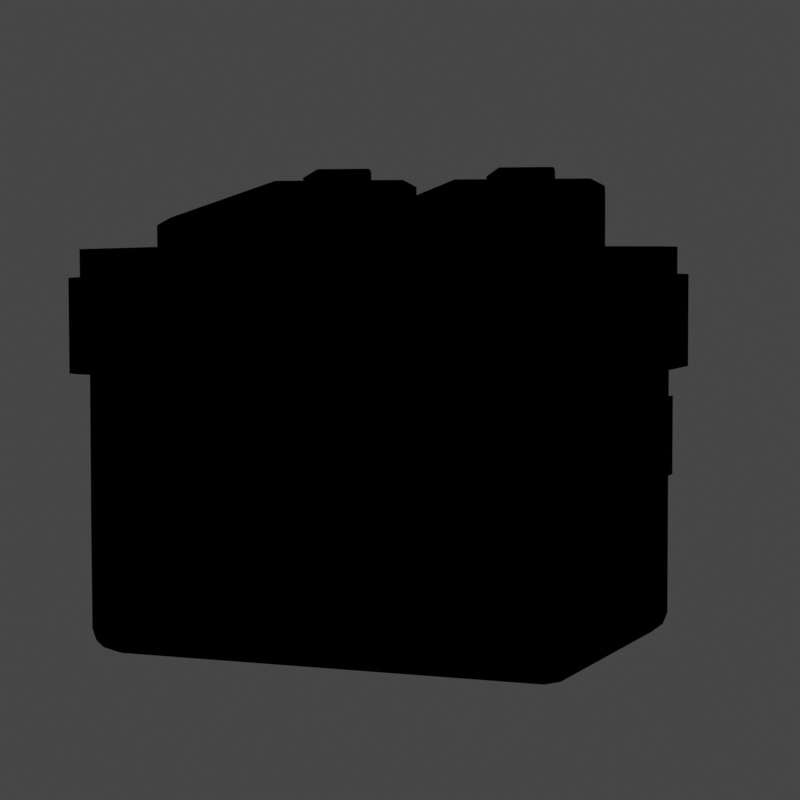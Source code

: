 # Source: satchel.blend  (saved by Blender 2.83.19; exported with 4.5.12 LTS)
import bpy
from mathutils import Matrix  # noqa: F401  (used for matrix-valued properties, if any)

bpy.ops.wm.read_factory_settings(use_empty=True)
scene = bpy.context.scene
scene.name = 'Scene'

# ---- collections
col_collection = bpy.data.collections.new('Collection'); scene.collection.children.link(col_collection)

# ---- images (referenced by path relative to the original .blend; pixels are not part of the script)
import os
ASSET_DIR = os.environ.get("B2B_ASSET_DIR", "")  # directory of the original .blend (textures are referenced by path, not embedded)
HERE = os.path.dirname(os.path.abspath(__file__))  # packed textures are extracted next to this script under _unpacked/

def load_image(name, relpath, width, height, colorspace="sRGB"):
    """Load a texture the original file referenced (path relative to the .blend, or extracted next to this script)."""
    p = next((c for c in (os.path.join(HERE, relpath), os.path.join(ASSET_DIR, relpath)) if relpath and os.path.exists(c)), "")
    if p:
        img = bpy.data.images.load(p, check_existing=True)
        img.name = name
    else:  # same state as the original file: an image datablock whose file is absent (Cycles renders it pink)
        img = bpy.data.images.new(name, width, height)
        img.source = "FILE"
        img.filepath = "//" + (relpath or name)
    img.colorspace_settings.name = colorspace
    return img
img_untitled = load_image('Untitled', 'T_BombardierM2_color.png', 1024, 1024, 'sRGB')
img_t_bombardierm2_emissive = load_image('T_BombardierM2_Emissive', 'T_BombardierM2_Emissive.png', 1024, 1024, 'sRGB')

# ---- materials (node trees are filled in below, after node groups)
mat_material_002 = bpy.data.materials.new('Material.002')
mat_material_002.use_transparent_shadow = False

# ---- node groups
ng_kirytoonshader_eevee = bpy.data.node_groups.new('KiryToonShader_Eevee', 'ShaderNodeTree')
_s = ng_kirytoonshader_eevee.interface.new_socket(name='Emission', in_out='OUTPUT', socket_type='NodeSocketShader')
_s = ng_kirytoonshader_eevee.interface.new_socket(name='Ver1.02', in_out='OUTPUT', socket_type='NodeSocketFloat')
_s.min_value = 0.0
_s.max_value = 0.0
_s = ng_kirytoonshader_eevee.interface.new_socket(name='Strength', in_out='INPUT', socket_type='NodeSocketFloat')
_s.default_value = 1.0
_s.min_value = 0.0
_s.max_value = 1e+06
_s = ng_kirytoonshader_eevee.interface.new_socket(name='BaseColor', in_out='INPUT', socket_type='NodeSocketColor')
_s.default_value = (0.214, 0.214, 0.214, 1.0)
_s = ng_kirytoonshader_eevee.interface.new_socket(name='Transparency', in_out='INPUT', socket_type='NodeSocketFloat')
_s.subtype = 'FACTOR'
_s.default_value = 1.0
_s.min_value = 0.0
_s.max_value = 1.0
_s = ng_kirytoonshader_eevee.interface.new_socket(name='Normal', in_out='INPUT', socket_type='NodeSocketVector')
_s.min_value = 0.0
_s.max_value = -3.403e+38
_s = ng_kirytoonshader_eevee.interface.new_socket(name='ShadowColor', in_out='INPUT', socket_type='NodeSocketColor')
_s = ng_kirytoonshader_eevee.interface.new_socket(name='Shadow_CTRL(Blue_On__Red_Off)', in_out='INPUT', socket_type='NodeSocketColor')
_s.default_value = (1.0, 1.0, 1.0, 1.0)
_s = ng_kirytoonshader_eevee.interface.new_socket(name='ShadowPower', in_out='INPUT', socket_type='NodeSocketFloat')
_s.default_value = 0.5
_s.min_value = 0.0
_s = ng_kirytoonshader_eevee.interface.new_socket(name='Shadow_Multiply_or_Mix', in_out='INPUT', socket_type='NodeSocketFloat')
_s.subtype = 'FACTOR'
_s.min_value = 0.0
_s.max_value = 1.0
_s = ng_kirytoonshader_eevee.interface.new_socket(name='Shadow_ToonCtrl', in_out='INPUT', socket_type='NodeSocketFloat')
_s.default_value = 5.0
_s.min_value = 0.0
_s.max_value = 1e+04
_s = ng_kirytoonshader_eevee.interface.new_socket(name='SpecularColor', in_out='INPUT', socket_type='NodeSocketColor')
_s.default_value = (1.0, 1.0, 1.0, 1.0)
_s = ng_kirytoonshader_eevee.interface.new_socket(name='SpcMap', in_out='INPUT', socket_type='NodeSocketColor')
_s.default_value = (1.0, 1.0, 1.0, 1.0)
_s = ng_kirytoonshader_eevee.interface.new_socket(name='Specular', in_out='INPUT', socket_type='NodeSocketFloat')
_s.subtype = 'FACTOR'
_s.default_value = 1.0
_s.min_value = 0.0
_s.max_value = 1.0
_s = ng_kirytoonshader_eevee.interface.new_socket(name='Roughness', in_out='INPUT', socket_type='NodeSocketFloat')
_s.subtype = 'FACTOR'
_s.default_value = 0.2
_s.min_value = 0.0
_s.max_value = 1.0
_s = ng_kirytoonshader_eevee.interface.new_socket(name='Shadow_SpcPower', in_out='INPUT', socket_type='NodeSocketFloat')
_s.subtype = 'FACTOR'
_s.min_value = 0.0
_s.max_value = 1.0
_s = ng_kirytoonshader_eevee.interface.new_socket(name='Specular_Add_or_Mix', in_out='INPUT', socket_type='NodeSocketFloat')
_s.subtype = 'FACTOR'
_s.min_value = 0.0
_s.max_value = 1.0
_s = ng_kirytoonshader_eevee.interface.new_socket(name='Specular_ToonCtrl', in_out='INPUT', socket_type='NodeSocketFloat')
_s.default_value = 5.0
_s.min_value = 0.0
_s.max_value = 1e+04
_s = ng_kirytoonshader_eevee.interface.new_socket(name='HairSpecular_Ctrl(Nomal)', in_out='INPUT', socket_type='NodeSocketVector')
_s.min_value = 0.0
_s.max_value = -3.403e+38
_s = ng_kirytoonshader_eevee.interface.new_socket(name='Specular_Default_or_Hair', in_out='INPUT', socket_type='NodeSocketFloat')
_s.subtype = 'FACTOR'
_s.min_value = 0.0
_s.max_value = 1.0
_s = ng_kirytoonshader_eevee.interface.new_socket(name='HairSpecular_Height', in_out='INPUT', socket_type='NodeSocketFloat')
_s = ng_kirytoonshader_eevee.interface.new_socket(name='HairSpecular_Width', in_out='INPUT', socket_type='NodeSocketFloat')
_s.default_value = 0.2
_s = ng_kirytoonshader_eevee.interface.new_socket(name='HairSpecular_Hardness', in_out='INPUT', socket_type='NodeSocketFloat')
_s.default_value = 20.0
_s.min_value = 0.0
_s = ng_kirytoonshader_eevee.interface.new_socket(name='RimColor', in_out='INPUT', socket_type='NodeSocketColor')
_s.default_value = (0.214, 0.214, 0.214, 1.0)
_s = ng_kirytoonshader_eevee.interface.new_socket(name='Rim', in_out='INPUT', socket_type='NodeSocketFloat')
_s.subtype = 'FACTOR'
_s.default_value = 1.0
_s.min_value = 0.0
_s.max_value = 1.0
_s = ng_kirytoonshader_eevee.interface.new_socket(name='RimPower', in_out='INPUT', socket_type='NodeSocketFloat')
_s.default_value = 2.0
_s.min_value = 0.0
_s = ng_kirytoonshader_eevee.interface.new_socket(name='Shadow_RimPowar', in_out='INPUT', socket_type='NodeSocketFloat')
_s.subtype = 'FACTOR'
_s.default_value = 0.5
_s.min_value = 0.0
_s.max_value = 1.0
_s = ng_kirytoonshader_eevee.interface.new_socket(name='Rim_Add_or_Mix', in_out='INPUT', socket_type='NodeSocketFloat')
_s.subtype = 'FACTOR'
_s.min_value = 0.0
_s.max_value = 1.0
_s = ng_kirytoonshader_eevee.interface.new_socket(name='Rim_ToonCtrl', in_out='INPUT', socket_type='NodeSocketFloat')
_s.default_value = 0.25
_s.min_value = 0.0
_s.max_value = 100.0
_N = ng_kirytoonshader_eevee.nodes; _L = ng_kirytoonshader_eevee.links
n0 = _N.new('NodeFrame'); n0.name = 'Specular_Hair_Frame'; n0.location = (-2264, -452)
n0.label = 'Specular_Hair'
n0.width = 1780
n1 = _N.new('NodeFrame'); n1.name = 'Specular_Frame'; n1.location = (-2425, 447)
n1.label = 'Specular'
n1.width = 3442
n2 = _N.new('NodeFrame'); n2.name = 'BaseColor_Shadow_Frame'; n2.location = (-3656, 1290)
n2.label = 'BaseColor_Shadow'
n2.width = 3876
n3 = _N.new('NodeFrame'); n3.name = 'Frame'; n3.location = (224, -38)
n3.label = 'Shadow_CTRL(Blue_On__Red_Off)'
n3.width = 451
n4 = _N.new('NodeFrame'); n4.name = 'Rim_Frame'; n4.location = (1130, 1079)
n4.label = 'Rim'
n4.width = 4463
n5 = _N.new('NodeFrame'); n5.name = 'Rim_Add_or_Mix_Frame'; n5.location = (3396, -30)
n5.label = 'Rim_Add_or_Mix'
n5.width = 1037
n6 = _N.new('NodeFrame'); n6.name = 'Specular_Add_or_Mix_Frame'; n6.location = (30, -406)
n6.label = 'Specular_Add_or_Mix'
n6.width = 872
n7 = _N.new('NodeReroute'); n7.name = 'Reroute.044'; n7.location = (2968, -311)
n7.width = 16
n8 = _N.new('ShaderNodeValToRGB'); n8.name = 'ColorRamp'; n8.location = (-2762, -287)
while len(n8.color_ramp.elements) > 1: n8.color_ramp.elements.remove(n8.color_ramp.elements[-1])
n8.color_ramp.elements[0].position = 0.0; n8.color_ramp.elements[0].color = (1.0, 1.0, 1.0, 1.0)
_e = n8.color_ramp.elements.new(1.0); _e.color = (0.0, 0.0, 0.0, 1.0)
n9 = _N.new('NodeReroute'); n9.name = 'Reroute.043'; n9.location = (-2497, -322)
n9.width = 16
n10 = _N.new('NodeReroute'); n10.name = 'Reroute.004'; n10.location = (-2791, -477)
n10.width = 16
n10.socket_idname = 'NodeSocketFloat'
n10.inputs[0].default_value = 0.0
n11 = _N.new('NodeReroute'); n11.name = 'Reroute.005'; n11.location = (-2931, -485)
n11.width = 16
n12 = _N.new('NodeReroute'); n12.name = 'Reroute.021'; n12.location = (1742, -63)
n12.width = 16
n13 = _N.new('NodeReroute'); n13.name = 'Reroute.034'; n13.location = (642, -191)
n13.width = 16
n14 = _N.new('ShaderNodeMath'); n14.name = 'Math.001'; n14.location = (639, -217)
n14.inputs[2].default_value = 0.0
n15 = _N.new('ShaderNodeVectorMath'); n15.name = 'Vector Math'; n15.location = (396, -277)
n15.operation = 'DOT_PRODUCT'
n16 = _N.new('ShaderNodeNewGeometry'); n16.name = 'Geometry'; n16.location = (112, -349)
n17 = _N.new('ShaderNodeValToRGB'); n17.name = 'ColorRamp.002'; n17.location = (829, -212)
while len(n17.color_ramp.elements) > 1: n17.color_ramp.elements.remove(n17.color_ramp.elements[-1])
n17.color_ramp.elements[0].position = 0.0; n17.color_ramp.elements[0].color = (0.0, 0.0, 0.0, 1.0)
_e = n17.color_ramp.elements.new(0.5); _e.color = (1.0, 1.0, 1.0, 1.0)
_e = n17.color_ramp.elements.new(1.0); _e.color = (0.0, 0.0, 0.0, 1.0)
n18 = _N.new('ShaderNodeMath'); n18.name = 'Math.002'; n18.location = (1114, -213)
n18.inputs[2].default_value = 0.0
n19 = _N.new('ShaderNodeMix'); n19.name = 'Mix.012'; n19.location = (1556, -30)
n19.data_type = 'RGBA'
n19.blend_type = 'MULTIPLY'
n20 = _N.new('ShaderNodeMath'); n20.name = 'Math.003'; n20.location = (1311, -252)
n20.operation = 'POWER'
n20.inputs[2].default_value = 0.0
n21 = _N.new('ShaderNodeInvert'); n21.name = 'Invert.004'; n21.location = (1286, -53)
n22 = _N.new('ShaderNodeMix'); n22.name = 'Mix.016'; n22.location = (1168, -253)
n22.data_type = 'RGBA'
n22.blend_type = 'MULTIPLY'
n22.inputs[0].default_value = 1.0
n23 = _N.new('ShaderNodeEeveeSpecular'); n23.name = 'Specular.001'; n23.location = (369, -402)
n23.inputs[0].default_value = (0.0, 0.0, 0.0, 1.0)
n23.inputs[1].default_value = (1.0, 1.0, 1.0, 1.0)
n24 = _N.new('ShaderNodeShaderToRGB'); n24.name = 'Shader to RGB.001'; n24.location = (541, -354)
n25 = _N.new('ShaderNodeBrightContrast'); n25.name = 'Bright/Contrast.001'; n25.location = (1479, -358)
n26 = _N.new('NodeReroute'); n26.name = 'Reroute.007'; n26.location = (1378, -463)
n26.width = 16
n27 = _N.new('ShaderNodeMix'); n27.name = 'Mix.011'; n27.location = (2064, -144)
n27.label = 'Ctrl_Specular_Nomal_or_Hair'
n27.width = 207
n27.data_type = 'RGBA'
n28 = _N.new('NodeReroute'); n28.name = 'Reroute.012'; n28.location = (3404, -260)
n28.width = 16
n29 = _N.new('ShaderNodeHueSaturation'); n29.name = 'Hue Saturation Value.001'; n29.location = (2823, -456)
n29.hide = True
n29.inputs[0].default_value = 1.0
n30 = _N.new('ShaderNodeInvert'); n30.name = 'Invert.001'; n30.location = (2664, -449)
n31 = _N.new('ShaderNodeMix'); n31.name = 'Mix.005'; n31.location = (2499, -495)
n31.data_type = 'RGBA'
n31.blend_type = 'COLOR'
n31.inputs[0].default_value = 1.0
n31.inputs[6].default_value = (1.0, 1.0, 1.0, 1.0)
n32 = _N.new('ShaderNodeMix'); n32.name = 'Mix.006'; n32.location = (3154, -233)
n32.data_type = 'RGBA'
n32.blend_type = 'SCREEN'
n32.inputs[0].default_value = 0.35
n33 = _N.new('ShaderNodeMix'); n33.name = 'Mix.008'; n33.location = (2422, -200)
n33.label = 'Specular_Mix'
n33.data_type = 'RGBA'
n33.inputs[6].default_value = (0.0, 0.0, 0.0, 1.0)
n34 = _N.new('ShaderNodeInvert'); n34.name = 'Invert.003'; n34.location = (2478, -30)
n35 = _N.new('ShaderNodeMix'); n35.name = 'Mix.019'; n35.location = (2929, -208)
n35.data_type = 'RGBA'
n35.blend_type = 'MULTIPLY'
n36 = _N.new('NodeGroupInput'); n36.name = 'Group Input.018'; n36.location = (2028, -487)
n36.width = 164
n37 = _N.new('NodeGroupInput'); n37.name = 'Group Input.004'; n37.location = (2052, -346)
n37.width = 221
n38 = _N.new('NodeGroupInput'); n38.name = 'Group Input.014'; n38.location = (996, -394)
n38.width = 130
n39 = _N.new('NodeReroute'); n39.name = 'Reroute.002'; n39.location = (2633, -699)
n39.width = 16
n40 = _N.new('ShaderNodeMix'); n40.name = 'Mix'; n40.location = (2667, -543)
n40.data_type = 'RGBA'
n40.blend_type = 'COLOR'
n40.inputs[0].default_value = 1.0
n40.inputs[6].default_value = (1.0, 1.0, 1.0, 1.0)
n41 = _N.new('ShaderNodeInvert'); n41.name = 'Invert'; n41.location = (2832, -497)
n42 = _N.new('ShaderNodeHueSaturation'); n42.name = 'Hue Saturation Value'; n42.location = (2991, -504)
n42.hide = True
n42.inputs[0].default_value = 1.0
n43 = _N.new('ShaderNodeMix'); n43.name = 'Mix.004'; n43.location = (2746, -249)
n43.label = 'Shadow_Multiplication'
n43.width = 172
n43.data_type = 'RGBA'
n43.blend_type = 'MULTIPLY'
n44 = _N.new('ShaderNodeMix'); n44.name = 'Mix.002'; n44.location = (3650, -117)
n44.data_type = 'RGBA'
n44.blend_type = 'SCREEN'
n44.inputs[0].default_value = 0.15
n45 = _N.new('NodeReroute'); n45.name = 'Reroute.045'; n45.location = (2451, -153)
n45.width = 16
n46 = _N.new('NodeReroute'); n46.name = 'Reroute.001'; n46.location = (2678, -383)
n46.width = 16
n47 = _N.new('NodeReroute'); n47.name = 'Reroute'; n47.location = (2678, -406)
n47.width = 16
n48 = _N.new('NodeReroute'); n48.name = 'Reroute.032'; n48.location = (2295, -773)
n48.width = 16
n49 = _N.new('NodeReroute'); n49.name = 'Reroute.020'; n49.location = (3838, -152)
n49.width = 16
n50 = _N.new('NodeReroute'); n50.name = 'Reroute.003'; n50.location = (1752, -697)
n50.width = 16
n51 = _N.new('ShaderNodeMix'); n51.name = 'Mix.001'; n51.location = (2910, -37)
n51.label = 'Shadow_Mix'
n51.data_type = 'RGBA'
n52 = _N.new('NodeReroute'); n52.name = 'Reroute.006'; n52.location = (1788, -102)
n52.width = 16
n52.socket_idname = 'NodeSocketFloat'
n53 = _N.new('ShaderNodeMix'); n53.name = 'Mix.018'; n53.location = (2169, -104)
n53.data_type = 'RGBA'
n53.inputs[6].default_value = (1.0, 1.0, 1.0, 1.0)
n54 = _N.new('ShaderNodeShaderToRGB'); n54.name = 'Shader to RGB'; n54.location = (527, -347)
n55 = _N.new('ShaderNodeEeveeSpecular'); n55.name = 'Specular'; n55.location = (354, -395)
n55.inputs[0].default_value = (1.0, 1.0, 1.0, 1.0)
n55.inputs[1].default_value = (0.0, 0.0, 0.0, 1.0)
n55.inputs[2].default_value = 0.0
n56 = _N.new('NodeReroute'); n56.name = 'Reroute.008'; n56.location = (770, -384)
n56.width = 16
n57 = _N.new('ShaderNodeMath'); n57.name = 'Math'; n57.location = (967, -270)
n57.operation = 'POWER'
n57.inputs[2].default_value = 0.0
n58 = _N.new('ShaderNodeMath'); n58.name = 'Math.005'; n58.location = (788, -479)
n58.operation = 'MULTIPLY'
n58.inputs[0].default_value = 10.0
n58.inputs[2].default_value = 0.0
n59 = _N.new('ShaderNodeInvert'); n59.name = 'Invert.002'; n59.location = (1770, -273)
n60 = _N.new('ShaderNodeSeparateColor'); n60.name = 'Separate RGB'; n60.location = (281, -30)
n61 = _N.new('ShaderNodeBrightContrast'); n61.name = 'Bright/Contrast'; n61.location = (1244, -314)
n62 = _N.new('ShaderNodeMix'); n62.name = 'Mix.020'; n62.location = (1492, -199)
n62.data_type = 'RGBA'
n62.clamp_result = True
n62.inputs[6].default_value = (1.0, 1.0, 1.0, 1.0)
n63 = _N.new('NodeReroute'); n63.name = 'Reroute.033'; n63.location = (727, -773)
n63.width = 16
n64 = _N.new('ShaderNodeMix'); n64.name = 'Mix.003'; n64.location = (3409, -44)
n64.label = 'Ctrl_Shadow_Multiply_or_Mix'
n64.width = 196
n64.data_type = 'RGBA'
n65 = _N.new('NodeGroupInput'); n65.name = 'Group Input.002'; n65.location = (30, -546)
n65.width = 221
n66 = _N.new('NodeGroupInput'); n66.name = 'Group Input.016'; n66.location = (2284, -76)
n66.width = 164
n67 = _N.new('NodeGroupInput'); n67.name = 'Group Input.011'; n67.location = (30, -266)
n67.width = 228
n68 = _N.new('NodeGroupInput'); n68.name = 'Group Input.012'; n68.location = (291, -471)
n68.width = 228
n69 = _N.new('NodeGroupInput'); n69.name = 'Group Input.013'; n69.location = (838, -476)
n69.width = 228
n70 = _N.new('NodeGroupInput'); n70.name = 'Group Input.017'; n70.location = (1011, -101)
n70.width = 228
n71 = _N.new('ShaderNodeMix'); n71.name = 'Mix.021'; n71.location = (2311, -414)
n71.data_type = 'RGBA'
n71.inputs[6].default_value = (0.0, 0.0, 0.0, 1.0)
n72 = _N.new('NodeGroupInput'); n72.name = 'Group Input.003'; n72.location = (1757, -224)
n72.width = 221
n73 = _N.new('NodeGroupInput'); n73.name = 'Group Input.015'; n73.location = (30, -37)
n73.width = 216
n74 = _N.new('NodeGroupInput'); n74.name = 'Group Input.005'; n74.location = (30, -528)
n75 = _N.new('NodeGroupInput'); n75.name = 'Group Input.006'; n75.location = (526, -464)
n76 = _N.new('NodeGroupInput'); n76.name = 'Group Input.007'; n76.location = (2476, -346)
n77 = _N.new('NodeGroupInput'); n77.name = 'Group Input.008'; n77.location = (3168, -30)
n77.width = 185
n78 = _N.new('NodeReroute'); n78.name = 'Reroute.022'; n78.location = (1917, -359)
n78.width = 16
n79 = _N.new('NodeReroute'); n79.name = 'Reroute.038'; n79.location = (1198, -543)
n79.width = 16
n80 = _N.new('ShaderNodeFresnel'); n80.name = 'Fresnel'; n80.location = (1765, -689)
n80.width = 196
n81 = _N.new('ShaderNodeMath'); n81.name = 'Math.006'; n81.location = (2404, -848)
n81.operation = 'MULTIPLY'
n81.inputs[1].default_value = -1.0
n81.inputs[2].default_value = 0.0
n82 = _N.new('ShaderNodeMath'); n82.name = 'Math.007'; n82.location = (2571, -848)
n82.inputs[1].default_value = 1.0
n82.inputs[2].default_value = 0.0
n83 = _N.new('ShaderNodeValToRGB'); n83.name = 'ColorRamp.003'; n83.location = (2119, -527)
while len(n83.color_ramp.elements) > 1: n83.color_ramp.elements.remove(n83.color_ramp.elements[-1])
n83.color_ramp.elements[0].position = 0.0; n83.color_ramp.elements[0].color = (0.0, 0.0, 0.0, 1.0)
_e = n83.color_ramp.elements.new(0.125); _e.color = (1.0, 1.0, 1.0, 1.0)
n84 = _N.new('ShaderNodeMath'); n84.name = 'Math.004'; n84.location = (1591, -715)
n84.inputs[0].default_value = 1.0
n84.inputs[2].default_value = 0.0
n85 = _N.new('ShaderNodeMath'); n85.name = 'Math.008'; n85.location = (1371, -716)
n85.operation = 'MULTIPLY'
n85.inputs[1].default_value = 0.05
n85.inputs[2].default_value = 0.0
n86 = _N.new('ShaderNodeBrightContrast'); n86.name = 'Bright/Contrast.002'; n86.location = (2432, -584)
n87 = _N.new('ShaderNodeMix'); n87.name = 'Mix.015'; n87.location = (2753, -744)
n87.data_type = 'RGBA'
n87.blend_type = 'MULTIPLY'
n88 = _N.new('NodeGroupInput'); n88.name = 'Group Input.009'; n88.location = (1063, -816)
n88.width = 228
n89 = _N.new('ShaderNodeMix'); n89.name = 'Mix.017'; n89.location = (3195, -444)
n89.data_type = 'RGBA'
n89.blend_type = 'MULTIPLY'
n89.inputs[7].default_value = (0.0, 0.0, 0.0, 1.0)
n90 = _N.new('ShaderNodeInvert'); n90.name = 'Invert.005'; n90.location = (2940, -430)
n91 = _N.new('NodeGroupInput'); n91.name = 'Group Input.019'; n91.location = (2680, -437)
n91.width = 228
n92 = _N.new('NodeReroute'); n92.name = 'Reroute.039'; n92.location = (1385, -383)
n92.width = 16
n93 = _N.new('ShaderNodeMix'); n93.name = 'Mix.013'; n93.location = (2937, -544)
n93.data_type = 'RGBA'
n93.inputs[6].default_value = (0.0, 0.0, 0.0, 1.0)
n93.inputs[7].default_value = (1.0, 1.0, 1.0, 1.0)
n94 = _N.new('NodeGroupInput'); n94.name = 'Group Input.010'; n94.location = (2110, -768)
n94.width = 228
n95 = _N.new('NodeReroute'); n95.name = 'Reroute.015'; n95.location = (191, -450)
n95.width = 16
n96 = _N.new('NodeReroute'); n96.name = 'Reroute.013'; n96.location = (199, -353)
n96.width = 16
n97 = _N.new('NodeGroupInput'); n97.name = 'Group Input.020'; n97.location = (30, -129)
n97.width = 228
n98 = _N.new('NodeReroute'); n98.name = 'Reroute.014'; n98.location = (336, -186)
n98.width = 16
n99 = _N.new('ShaderNodeMix'); n99.name = 'Mix.022'; n99.location = (501, -30)
n99.data_type = 'RGBA'
n100 = _N.new('ShaderNodeMix'); n100.name = 'Mix.014'; n100.location = (501, -221)
n100.data_type = 'RGBA'
n100.blend_type = 'SCREEN'
n101 = _N.new('NodeGroupInput'); n101.name = 'Group Input.021'; n101.location = (679, -62)
n101.width = 150
n102 = _N.new('ShaderNodeMix'); n102.name = 'Mix.023'; n102.location = (867, -68)
n102.data_type = 'RGBA'
n103 = _N.new('ShaderNodeMixShader'); n103.name = 'Mix Shader'; n103.location = (6073, 1002)
n104 = _N.new('NodeGroupOutput'); n104.name = 'Group Output.001'; n104.location = (6279, 999)
n104.inputs[1].default_value = 0.0
n105 = _N.new('ShaderNodeBsdfTransparent'); n105.name = 'Transparent BSDF'; n105.location = (5855, 838)
n106 = _N.new('NodeGroupInput'); n106.name = 'Group Input'; n106.location = (5663, 902)
n107 = _N.new('ShaderNodeEmission'); n107.name = 'Emission'; n107.location = (5824, 1006)
n108 = _N.new('NodeReroute'); n108.name = 'Reroute.019'; n108.location = (38, -38)
n108.width = 16
n109 = _N.new('NodeReroute'); n109.name = 'Reroute.009'; n109.location = (215, -38)
n109.width = 16
n110 = _N.new('ShaderNodeMix'); n110.name = 'Mix.007'; n110.location = (378, -174)
n110.label = 'Specular_Mix'
n110.data_type = 'RGBA'
n111 = _N.new('ShaderNodeMix'); n111.name = 'Mix.009'; n111.location = (375, -378)
n111.label = 'Specular_Add'
n111.width = 172
n111.data_type = 'RGBA'
n111.blend_type = 'ADD'
n112 = _N.new('NodeReroute'); n112.name = 'Reroute.011'; n112.location = (337, -286)
n112.width = 16
n112.socket_idname = 'NodeSocketFloat'
n113 = _N.new('NodeReroute'); n113.name = 'Reroute.010'; n113.location = (67, -531)
n113.width = 16
n114 = _N.new('NodeReroute'); n114.name = 'Reroute.037'; n114.location = (834, -133)
n114.width = 16
n115 = _N.new('ShaderNodeSeparateColor'); n115.name = 'Separate HSV.001'; n115.location = (134, -207)
n116 = _N.new('ShaderNodeMix'); n116.name = 'Mix.010'; n116.location = (630, -99)
n116.label = 'Ctrl_Specular_Add_or_Mix'
n116.width = 175
n116.data_type = 'RGBA'
n117 = _N.new('NodeGroupInput'); n117.name = 'Group Input.001'; n117.location = (313, -59)
n117.width = 228
n3.parent = n2
n5.parent = n4
n6.parent = n4
n12.parent = n0
n13.parent = n0
n14.parent = n0
n15.parent = n0
n16.parent = n0
n17.parent = n0
n18.parent = n0
n19.parent = n0
n20.parent = n0
n21.parent = n0
n22.parent = n1
n23.parent = n1
n24.parent = n1
n25.parent = n1
n26.parent = n1
n27.parent = n1
n28.parent = n1
n29.parent = n1
n30.parent = n1
n31.parent = n1
n32.parent = n1
n33.parent = n1
n34.parent = n1
n35.parent = n1
n36.parent = n1
n37.parent = n1
n38.parent = n1
n39.parent = n2
n40.parent = n2
n41.parent = n2
n42.parent = n2
n43.parent = n2
n44.parent = n2
n45.parent = n2
n46.parent = n2
n47.parent = n2
n48.parent = n2
n49.parent = n2
n50.parent = n2
n51.parent = n2
n52.parent = n2
n53.parent = n2
n54.parent = n2
n55.parent = n2
n56.parent = n2
n57.parent = n2
n58.parent = n2
n59.parent = n2
n60.parent = n3
n61.parent = n2
n62.parent = n2
n63.parent = n2
n64.parent = n2
n65.parent = n1
n66.parent = n1
n67.parent = n0
n68.parent = n0
n69.parent = n0
n70.parent = n0
n71.parent = n1
n72.parent = n1
n73.parent = n3
n74.parent = n2
n75.parent = n2
n76.parent = n2
n77.parent = n2
n78.parent = n1
n79.parent = n4
n80.parent = n4
n81.parent = n4
n82.parent = n4
n83.parent = n4
n84.parent = n4
n85.parent = n4
n86.parent = n4
n87.parent = n4
n88.parent = n4
n89.parent = n4
n90.parent = n4
n91.parent = n4
n92.parent = n4
n93.parent = n4
n94.parent = n4
n95.parent = n5
n96.parent = n5
n97.parent = n5
n98.parent = n5
n99.parent = n5
n100.parent = n5
n101.parent = n5
n102.parent = n5
n108.parent = n6
n109.parent = n6
n110.parent = n6
n111.parent = n6
n112.parent = n6
n113.parent = n6
n114.parent = n6
n115.parent = n6
n116.parent = n6
n117.parent = n6
_L.new(n55.outputs[0], n54.inputs[0])
_L.new(n45.outputs[0], n51.inputs[0])
_L.new(n47.outputs[0], n51.inputs[7])
_L.new(n46.outputs[0], n51.inputs[6])
_L.new(n39.outputs[0], n40.inputs[7])
_L.new(n40.outputs[2], n41.inputs[1])
_L.new(n41.outputs[0], n42.inputs[4])
_L.new(n51.outputs[2], n64.inputs[7])
_L.new(n42.outputs[0], n44.inputs[7])
_L.new(n23.outputs[0], n24.inputs[0])
_L.new(n64.outputs[2], n44.inputs[6])
_L.new(n46.outputs[0], n43.inputs[6])
_L.new(n47.outputs[0], n43.inputs[7])
_L.new(n26.outputs[0], n31.inputs[7])
_L.new(n31.outputs[2], n30.inputs[1])
_L.new(n30.outputs[0], n29.inputs[4])
_L.new(n29.outputs[0], n32.inputs[7])
_L.new(n26.outputs[0], n25.inputs[0])
_L.new(n110.outputs[2], n116.inputs[7])
_L.new(n109.outputs[0], n110.inputs[6])
_L.new(n112.outputs[0], n110.inputs[0])
_L.new(n113.outputs[0], n110.inputs[7])
_L.new(n108.outputs[0], n109.inputs[0])
_L.new(n28.outputs[0], n113.inputs[0])
_L.new(n113.outputs[0], n115.inputs[0])
_L.new(n115.outputs[2], n112.inputs[0])
_L.new(n112.outputs[0], n111.inputs[0])
_L.new(n113.outputs[0], n111.inputs[7])
_L.new(n109.outputs[0], n111.inputs[6])
_L.new(n32.outputs[2], n28.inputs[0])
_L.new(n44.outputs[2], n49.inputs[0])
_L.new(n17.outputs[0], n18.inputs[0])
_L.new(n14.outputs[0], n17.inputs[0])
_L.new(n18.outputs[0], n20.inputs[0])
_L.new(n27.outputs[2], n33.inputs[0])
_L.new(n20.outputs[0], n19.inputs[6])
_L.new(n78.outputs[0], n27.inputs[7])
_L.new(n12.outputs[0], n78.inputs[0])
_L.new(n111.outputs[2], n116.inputs[6])
_L.new(n19.outputs[2], n12.inputs[0])
_L.new(n48.outputs[0], n63.inputs[0])
_L.new(n9.outputs[0], n13.inputs[0])
_L.new(n43.outputs[2], n64.inputs[6])
_L.new(n16.outputs[1], n15.inputs[1])
_L.new(n15.outputs[1], n14.inputs[0])
_L.new(n80.outputs[0], n83.inputs[0])
_L.new(n84.outputs[0], n80.inputs[0])
_L.new(n83.outputs[0], n86.inputs[0])
_L.new(n116.outputs[2], n114.inputs[0])
_L.new(n92.outputs[0], n96.inputs[0])
_L.new(n114.outputs[0], n79.inputs[0])
_L.new(n79.outputs[0], n92.inputs[0])
_L.new(n9.outputs[0], n7.inputs[0])
_L.new(n13.outputs[0], n19.inputs[7])
_L.new(n7.outputs[0], n87.inputs[7])
_L.new(n45.outputs[0], n43.inputs[0])
_L.new(n45.outputs[0], n48.inputs[0])
_L.new(n65.outputs[3], n23.inputs[5])
_L.new(n37.outputs[9], n33.inputs[7])
_L.new(n74.outputs[3], n55.inputs[5])
_L.new(n76.outputs[1], n46.inputs[0])
_L.new(n76.outputs[4], n47.inputs[0])
_L.new(n88.outputs[23], n85.inputs[0])
_L.new(n67.outputs[16], n15.inputs[0])
_L.new(n68.outputs[18], n14.inputs[1])
_L.new(n69.outputs[19], n18.inputs[1])
_L.new(n69.outputs[20], n20.inputs[1])
_L.new(n106.outputs[0], n107.inputs[1])
_L.new(n75.outputs[6], n57.inputs[1])
_L.new(n58.outputs[0], n61.inputs[2])
_L.new(n75.outputs[8], n58.inputs[1])
_L.new(n65.outputs[15], n25.inputs[2])
_L.new(n94.outputs[24], n81.inputs[0])
_L.new(n25.outputs[0], n27.inputs[6])
_L.new(n81.outputs[0], n82.inputs[0])
_L.new(n82.outputs[0], n87.inputs[0])
_L.new(n65.outputs[12], n23.inputs[2])
_L.new(n77.outputs[7], n64.inputs[0])
_L.new(n117.outputs[14], n116.inputs[0])
_L.new(n94.outputs[26], n86.inputs[2])
_L.new(n85.outputs[0], n84.inputs[1])
_L.new(n72.outputs[17], n27.inputs[0])
_L.new(n93.outputs[2], n89.inputs[6])
_L.new(n86.outputs[0], n87.inputs[6])
_L.new(n87.outputs[2], n93.inputs[0])
_L.new(n107.outputs[0], n103.inputs[2])
_L.new(n22.outputs[2], n26.inputs[0])
_L.new(n38.outputs[10], n22.inputs[7])
_L.new(n103.outputs[0], n104.inputs[0])
_L.new(n106.outputs[2], n103.inputs[0])
_L.new(n105.outputs[0], n103.inputs[1])
_L.new(n49.outputs[0], n108.inputs[0])
_L.new(n73.outputs[5], n60.inputs[0])
_L.new(n50.outputs[0], n39.inputs[0])
_L.new(n63.outputs[0], n11.inputs[0])
_L.new(n8.outputs[0], n9.inputs[0])
_L.new(n66.outputs[13], n34.inputs[1])
_L.new(n11.outputs[0], n8.inputs[0])
_L.new(n70.outputs[13], n21.inputs[1])
_L.new(n21.outputs[0], n19.inputs[0])
_L.new(n53.outputs[2], n45.inputs[0])
_L.new(n52.outputs[0], n53.inputs[0])
_L.new(n56.outputs[0], n57.inputs[0])
_L.new(n56.outputs[0], n50.inputs[0])
_L.new(n59.outputs[0], n53.inputs[7])
_L.new(n60.outputs[0], n52.inputs[0])
_L.new(n54.outputs[0], n56.inputs[0])
_L.new(n60.outputs[2], n62.inputs[0])
_L.new(n57.outputs[0], n61.inputs[0])
_L.new(n61.outputs[0], n62.inputs[7])
_L.new(n62.outputs[2], n59.inputs[1])
_L.new(n24.outputs[0], n22.inputs[6])
_L.new(n33.outputs[2], n35.inputs[6])
_L.new(n35.outputs[2], n32.inputs[6])
_L.new(n34.outputs[0], n35.inputs[0])
_L.new(n71.outputs[2], n35.inputs[7])
_L.new(n36.outputs[11], n71.inputs[0])
_L.new(n9.outputs[0], n71.inputs[7])
_L.new(n91.outputs[22], n90.inputs[1])
_L.new(n90.outputs[0], n89.inputs[0])
_L.new(n89.outputs[2], n95.inputs[0])
_L.new(n97.outputs[21], n98.inputs[0])
_L.new(n102.outputs[2], n107.inputs[0])
_L.new(n100.outputs[2], n102.inputs[6])
_L.new(n99.outputs[2], n102.inputs[7])
_L.new(n96.outputs[0], n100.inputs[6])
_L.new(n96.outputs[0], n99.inputs[6])
_L.new(n98.outputs[0], n100.inputs[7])
_L.new(n95.outputs[0], n100.inputs[0])
_L.new(n95.outputs[0], n99.inputs[0])
_L.new(n98.outputs[0], n99.inputs[7])
_L.new(n101.outputs[25], n102.inputs[0])
n104.is_active_output = True
ng_auto_smooth = bpy.data.node_groups.new('Auto Smooth', 'GeometryNodeTree')
_s = ng_auto_smooth.interface.new_socket(name='Geometry', in_out='OUTPUT', socket_type='NodeSocketGeometry')
_s = ng_auto_smooth.interface.new_socket(name='Geometry', in_out='INPUT', socket_type='NodeSocketGeometry')
_s = ng_auto_smooth.interface.new_socket(name='Angle', in_out='INPUT', socket_type='NodeSocketFloat')
_s.subtype = 'ANGLE'
_s.min_value = 0.0
_s.max_value = 3.142
ng_auto_smooth.is_modifier = True
_N = ng_auto_smooth.nodes; _L = ng_auto_smooth.links
n0 = _N.new('NodeGroupOutput'); n0.name = 'Group Output'; n0.location = (480, -100)
n1 = _N.new('NodeGroupInput'); n1.name = 'Group Input'; n1.location = (-420, -300)
n2 = _N.new('NodeGroupInput'); n2.name = 'Group Input.001'; n2.location = (-60, -100)
n3 = _N.new('GeometryNodeSetShadeSmooth'); n3.name = 'Set Shade Smooth'; n3.location = (120, -100)
n3.domain = 'EDGE'
n4 = _N.new('GeometryNodeSetShadeSmooth'); n4.name = 'Set Shade Smooth.001'; n4.location = (300, -100)
n5 = _N.new('GeometryNodeInputMeshEdgeAngle'); n5.name = 'Edge Angle'; n5.location = (-420, -220)
n6 = _N.new('GeometryNodeInputEdgeSmooth'); n6.name = 'Is Edge Smooth'; n6.location = (-60, -160)
n7 = _N.new('GeometryNodeInputShadeSmooth'); n7.name = 'Is Face Smooth'; n7.location = (-240, -340)
n8 = _N.new('FunctionNodeBooleanMath'); n8.name = 'Boolean Math'; n8.location = (-60, -220)
n9 = _N.new('FunctionNodeCompare'); n9.name = 'Compare'; n9.location = (-240, -180)
n9.operation = 'LESS_EQUAL'
_L.new(n5.outputs[0], n9.inputs[0])
_L.new(n4.outputs[0], n0.inputs[0])
_L.new(n1.outputs[1], n9.inputs[1])
_L.new(n9.outputs[0], n8.inputs[0])
_L.new(n7.outputs[0], n8.inputs[1])
_L.new(n2.outputs[0], n3.inputs[0])
_L.new(n6.outputs[0], n3.inputs[1])
_L.new(n3.outputs[0], n4.inputs[0])
_L.new(n8.outputs[0], n3.inputs[2])
n0.is_active_output = True

# ---- material node trees
mat_material_002.use_nodes = True; mat_material_002.node_tree.nodes.clear()
_N = mat_material_002.node_tree.nodes; _L = mat_material_002.node_tree.links
n0 = _N.new('ShaderNodeOutputMaterial'); n0.name = 'Material Output'; n0.location = (474, 317)
n0.target = 'EEVEE'
n1 = _N.new('ShaderNodeTexImage'); n1.name = 'Image Texture'; n1.location = (-420, 159)
n1.image = img_untitled
n2 = _N.new('ShaderNodeTexImage'); n2.name = 'Image Texture.001'; n2.location = (-658, 476)
n2.image = img_t_bombardierm2_emissive
n3 = _N.new('ShaderNodeEmission'); n3.name = 'Emission'; n3.location = (-239, 423)
n3.inputs[1].default_value = 3.1
n4 = _N.new('ShaderNodeAddShader'); n4.name = 'Add Shader'; n4.location = (235, 432)
n5 = _N.new('ShaderNodeGroup'); n5.name = 'Group'; n5.location = (45, 284)
n5.width = 256
n5.node_tree = ng_kirytoonshader_eevee
n5.inputs[0].default_value = 1.0
n5.inputs[2].default_value = 1.0
n5.inputs[3].default_value = (0.0, 0.0, 0.0)
n5.inputs[4].default_value = (0.01607, 0.09744, 0.1132, 1.0)
n5.inputs[5].default_value = (1.0, 1.0, 1.0, 1.0)
n5.inputs[6].default_value = 0.3
n5.inputs[7].default_value = 0.0
n5.inputs[8].default_value = 6.7
n5.inputs[9].default_value = (0.6917, 0.6917, 0.6917, 1.0)
n5.inputs[10].default_value = (1.0, 1.0, 1.0, 1.0)
n5.inputs[11].default_value = 0.5
n5.inputs[12].default_value = 0.5
n5.inputs[13].default_value = 0.0
n5.inputs[14].default_value = 0.0
n5.inputs[15].default_value = 5.0
n5.inputs[17].default_value = 0.0
n5.inputs[18].default_value = 0.0
n5.inputs[19].default_value = 0.2
n5.inputs[20].default_value = 17.2
n5.inputs[21].default_value = (0.214, 0.214, 0.214, 1.0)
n5.inputs[22].default_value = 1.0
n5.inputs[23].default_value = 0.9
n5.inputs[24].default_value = 0.5
n5.inputs[25].default_value = 0.0
n5.inputs[26].default_value = 100.0
n6 = _N.new('ShaderNodeNormal'); n6.name = 'Normal'; n6.location = (-246, -153)
n6.inputs[0].default_value = (0.3722, 0.2967, -0.8794)
_L.new(n1.outputs[0], n5.inputs[1])
_L.new(n2.outputs[0], n3.inputs[0])
_L.new(n3.outputs[0], n4.inputs[0])
_L.new(n4.outputs[0], n0.inputs[0])
_L.new(n5.outputs[0], n4.inputs[1])
_L.new(n6.outputs[0], n5.inputs[16])
n0.is_active_output = True

# ---- world
world_world = bpy.data.worlds.new('World'); scene.world = world_world
world_world.use_nodes = True; world_world.node_tree.nodes.clear()
_N = world_world.node_tree.nodes; _L = world_world.node_tree.links
n0 = _N.new('ShaderNodeOutputWorld'); n0.name = 'World Output'; n0.location = (300, 300)
n1 = _N.new('ShaderNodeBackground'); n1.name = 'Background'; n1.location = (10, 300)
n1.inputs[0].default_value = (0.05088, 0.05088, 0.05088, 1.0)
_L.new(n1.outputs[0], n0.inputs[0])
n0.is_active_output = True
world_world.color = (0.05088, 0.05088, 0.05088)
world_world.use_sun_shadow = False
world_world.sun_shadow_jitter_overblur = 0.0

# ---- cameras
cam_camera = bpy.data.cameras.new('Camera')
cam_camera.clip_end = 100.0
cam_camera.lens = 110.2
cam_camera.ortho_scale = 7.314

# ---- lights
light_light = bpy.data.lights.new('Light', 'POINT')
light_light.transmission_factor = 0.0
light_light.use_shadow = False
light_light.energy = 1000.0
light_light.shadow_soft_size = 0.1
light_light.shadow_maximum_resolution = 0.006
light_light.use_absolute_resolution = True

# ---- meshes
me_cube_001 = bpy.data.meshes.new('Cube.001')
me_cube_001.from_pydata([(-1.0, -0.6836, -0.4396), (-1.0, -0.6836, 0.9276), (-1.0, 0.6836, -0.4396), (-1.0, 0.6836, 0.9276), (-1.0, 0.3861, -0.4396), (-1.0, -0.3861, -0.4396), (-1.0, -0.3861, 0.9276), (-1.0, 0.3861, 0.9276), (-1.092, -0.3861, -0.4396), (-1.092, -0.6836, -0.4396), (-1.092, -0.6836, 0.9276), (-1.092, 0.3861, 0.9276), (-1.092, 0.6836, 0.9276), (-1.092, 0.6836, -0.4396), (-1.092, 0.3861, -0.4396), (-1.092, -0.3861, 0.9276), (-1.0, 0.3861, 1.115), (-1.0, 0.6836, 1.115), (-1.0, -0.6836, 1.115), (-1.0, -0.3861, 1.115), (-0.7172, 0.3861, 0.6366), (-0.7172, 0.6836, 0.6366), (-0.7172, -0.6836, 0.6366), (-0.7172, -0.3861, 0.6366), (-0.7172, 0.3861, 1.01), (-0.7172, 0.6836, 1.01), (-0.7172, -0.6836, 1.01), (-0.7172, -0.3861, 1.01), (-1.041, 0.3861, 1.115), (-1.092, 0.3861, 1.064), (-1.077, 0.3861, 1.1), (-1.092, 0.6836, 1.064), (-1.041, 0.6836, 1.115), (-1.077, 0.6836, 1.1), (-1.041, -0.6836, 1.115), (-1.092, -0.6836, 1.064), (-1.077, -0.6836, 1.1), (-1.092, -0.3861, 1.064), (-1.041, -0.3861, 1.115), (-1.077, -0.3861, 1.1), (1.0, -0.9192, -1.0), (0.7654, -1.016, -0.8462), (0.9212, -0.9192, 0.5615), (0.7654, -1.016, 0.3564), (1.0, -0.9192, 0.4627), (0.819, 1.024, -0.8998), (1.0, 0.9192, -1.0), (0.9212, 0.9192, 0.5615), (1.0, 0.9192, 0.4627), (0.819, 1.024, 0.3991), (0.7452, -0.05665, -0.8261), (1.0, -0.1506, -1.0), (1.0, 0.1506, -1.0), (0.7539, 0.05623, -0.8347), (1.0, 0.1506, 0.4627), (0.9212, 0.1506, 0.5615), (0.7539, 0.05623, 0.3472), (1.0, -0.1506, 0.4627), (0.7452, -0.05665, 0.3403), (0.9212, -0.1506, 0.5615), (-1.0, -0.1506, -0.8568), (-0.7452, -0.05665, -0.8261), (-1.0, -0.1506, -1.0), (-0.7654, -1.016, -0.8462), (-1.0, -0.9192, -0.8568), (-1.0, -0.9192, -1.0), (-0.7654, -1.016, 0.7058), (-0.9212, -0.9192, 0.982), (-1.0, -0.9192, 0.8793), (-1.0, 0.1506, 0.8816), (-0.7539, 0.05623, 0.6914), (-0.9212, 0.1506, 0.982), (-0.9212, 0.9192, 0.982), (-0.819, 1.024, 0.773), (-1.0, 0.9192, 0.8797), (-1.0, 0.9192, -0.8568), (-0.819, 1.024, -0.8998), (-1.0, 0.9192, -1.0), (-0.7539, 0.05623, -0.8347), (-1.0, 0.1506, -0.8568), (-1.0, 0.1506, -1.0), (-0.9212, -0.1506, 0.982), (-0.7452, -0.05665, 0.6805), (-1.0, -0.1506, 0.8764), (0.9192, -0.06973, 0.479), (-0.9192, -0.06973, 0.8986), (0.9192, -0.06973, -1.0), (-0.9192, -0.06973, -1.0), (-0.9192, 0.06973, 0.8986), (0.9192, 0.06973, 0.479), (0.9192, 0.06973, -1.0), (-0.9192, 0.06973, -1.0), (-0.9192, -1.0, -1.0), (-0.9192, -1.0, 0.8986), (0.9192, -1.0, 0.479), (0.9192, -1.0, -1.0), (-0.9192, 1.0, 0.8986), (-0.9192, 1.0, -1.0), (0.9192, 1.0, 0.479), (0.9192, 1.0, -1.0), (1.301, 1.032, -3.679), (1.301, -1.032, -3.679), (1.301, 1.032, -1.531), (1.301, 1.032, -2.718), (1.301, -1.032, -1.531), (1.301, -1.032, -2.718), (1.402, -1.032, -2.718), (1.402, -0.9794, -3.594), (1.402, -0.9794, -1.617), (1.075, -0.2891, 0.1176), (-1.075, -0.2891, 0.1176), (1.301, -0.2891, -1.3), (-1.301, -0.2891, -2.718), (-1.301, -0.2891, -1.3), (1.301, -0.2891, -0.113), (-1.301, -0.2891, -0.113), (1.301, -0.2891, -1.069), (-1.301, -0.2891, -1.069), (1.389, -0.3076, -0.08074), (-1.389, -0.3076, -0.08074), (1.389, -0.3076, -1.102), (-1.389, -0.3076, -1.102), (1.301, -0.2271, -3.679), (1.301, -0.2271, -1.531), (1.402, -0.2798, -3.594), (1.402, -0.2798, -1.617), (1.402, -0.9794, -2.718), (1.402, -1.032, -3.679), (1.402, -1.032, -1.531), (1.402, -0.2798, -2.718), (1.493, -0.2798, -2.718), (1.493, -0.9794, -2.718), (1.493, -0.9053, -3.474), (1.493, -0.9053, -1.737), (1.493, -0.3538, -1.737), (1.493, -0.3538, -3.474), (1.493, -0.9053, -2.718), (1.493, -0.9794, -3.594), (1.493, -0.9794, -1.617), (1.493, -0.2798, -1.617), (1.493, -0.2798, -3.594), (1.493, -0.3538, -2.718), (1.361, -0.3538, -2.718), (1.361, -0.9053, -2.718), (1.361, -0.9053, -3.474), (1.361, -0.9053, -1.737), (1.361, -0.3538, -1.737), (1.361, -0.3538, -3.474), (1.301, -0.2891, 0.1176), (-1.301, -0.2891, 0.1176), (-1.075, -0.2891, -0.6995), (1.075, -0.2891, -0.6995), (1.402, 1.032, -1.531), (1.402, -0.2271, -1.531), (1.402, 0.869, -2.256), (1.402, 0.7464, -2.454), (1.402, 0.9556, -2.594), (1.402, 0.8526, -2.355), (1.402, 0.8077, -2.427), (1.402, 0.7464, -1.795), (1.402, 0.869, -1.994), (1.402, 0.9556, -1.655), (1.402, 0.8077, -1.822), (1.402, 0.8526, -1.895), (1.402, 0.05857, -2.454), (1.402, -0.06397, -2.256), (1.402, -0.1506, -2.594), (1.402, -0.002704, -2.427), (1.402, -0.04756, -2.355), (1.402, -0.06397, -1.994), (1.402, 0.05857, -1.795), (1.402, -0.1506, -1.655), (1.402, -0.04756, -1.895), (1.402, -0.002704, -1.822), (1.287, 0.869, -1.994), (1.287, 0.7464, -1.795), (1.287, 0.8526, -1.895), (1.287, 0.8077, -1.822), (1.287, 0.7464, -2.454), (1.287, 0.869, -2.256), (1.287, 0.8077, -2.427), (1.287, 0.8526, -2.355), (1.287, -0.06397, -2.256), (1.287, 0.05857, -2.454), (1.287, -0.04756, -2.355), (1.287, -0.002704, -2.427), (1.287, 0.05857, -1.795), (1.287, -0.06397, -1.994), (1.287, -0.002704, -1.822), (1.287, -0.04756, -1.895), (1.402, 1.032, -2.718), (1.402, 1.032, -3.198), (1.402, 1.032, -3.679), (1.402, -0.2271, -3.679), (1.402, 0.4025, -3.679), (1.402, 0.4025, -2.718), (1.402, -0.2271, -2.718), (1.402, -0.2271, -3.198), (1.402, 0.4025, -3.198), (1.402, 0.8657, -3.463), (1.402, 0.8006, -3.568), (1.402, 0.9258, -3.608), (1.402, 0.8569, -3.515), (1.402, 0.8331, -3.554), (1.402, -0.0005643, -3.576), (1.402, -0.06559, -3.471), (1.402, -0.1261, -3.615), (1.402, -0.03308, -3.562), (1.402, -0.05688, -3.523), (1.402, 0.7956, -2.837), (1.402, 0.8606, -2.942), (1.402, 0.9203, -2.795), (1.402, 0.8281, -2.851), (1.402, 0.8519, -2.89), (1.402, -0.06215, -2.932), (1.402, 0.002879, -2.826), (1.402, -0.1224, -2.787), (1.402, -0.05344, -2.879), (1.402, -0.02963, -2.84), (1.402, 0.8606, -2.974), (1.402, 0.7956, -3.079), (1.402, 0.9203, -3.121), (1.402, 0.8519, -3.027), (1.402, 0.8281, -3.065), (1.402, 0.6339, -3.568), (1.402, 0.5689, -3.463), (1.402, 0.5088, -3.608), (1.402, 0.6014, -3.554), (1.402, 0.5776, -3.515), (1.402, 0.574, -2.942), (1.402, 0.639, -2.837), (1.402, 0.5142, -2.795), (1.402, 0.5827, -2.89), (1.402, 0.6065, -2.851), (1.402, -0.06559, -3.407), (1.402, -0.0005643, -3.301), (1.402, -0.1261, -3.263), (1.402, -0.05688, -3.354), (1.402, -0.03308, -3.316), (1.402, 0.639, -3.079), (1.402, 0.574, -2.974), (1.402, 0.5142, -3.121), (1.402, 0.6065, -3.065), (1.402, 0.5827, -3.027), (1.402, 0.8006, -3.309), (1.402, 0.8657, -3.415), (1.402, 0.9258, -3.269), (1.402, 0.8331, -3.324), (1.402, 0.8569, -3.362), (1.402, 0.1726, -2.826), (1.402, 0.2376, -2.932), (1.402, 0.2978, -2.787), (1.402, 0.2051, -2.84), (1.402, 0.2289, -2.879), (1.402, 0.5689, -3.415), (1.402, 0.6339, -3.309), (1.402, 0.5088, -3.269), (1.402, 0.5776, -3.362), (1.402, 0.6014, -3.324), (1.402, 0.241, -3.471), (1.402, 0.176, -3.576), (1.402, 0.3015, -3.615), (1.402, 0.2323, -3.523), (1.402, 0.2085, -3.562), (1.402, 0.176, -3.301), (1.402, 0.241, -3.407), (1.402, 0.3015, -3.263), (1.402, 0.2085, -3.316), (1.402, 0.2323, -3.354), (1.402, 0.002879, -3.09), (1.402, -0.06215, -2.985), (1.402, -0.1224, -3.13), (1.402, -0.02963, -3.076), (1.402, -0.05344, -3.037), (1.402, 0.2376, -2.985), (1.402, 0.1726, -3.09), (1.402, 0.2978, -3.13), (1.402, 0.2289, -3.037), (1.402, 0.2051, -3.076), (1.493, 0.8606, -2.942), (1.493, 0.7956, -2.837), (1.493, 0.8519, -2.89), (1.493, 0.8281, -2.851), (1.493, 0.7956, -3.079), (1.493, 0.8606, -2.974), (1.493, 0.8281, -3.065), (1.493, 0.8519, -3.027), (1.493, 0.639, -2.837), (1.493, 0.574, -2.942), (1.493, 0.6065, -2.851), (1.493, 0.5827, -2.89), (1.493, 0.574, -2.974), (1.493, 0.639, -3.079), (1.493, 0.5827, -3.027), (1.493, 0.6065, -3.065), (1.493, 0.8657, -3.415), (1.493, 0.8006, -3.309), (1.493, 0.8569, -3.362), (1.493, 0.8331, -3.324), (1.493, 0.8006, -3.568), (1.493, 0.8657, -3.463), (1.493, 0.8331, -3.554), (1.493, 0.8569, -3.515), (1.493, 0.5689, -3.463), (1.493, 0.6339, -3.568), (1.493, 0.5776, -3.515), (1.493, 0.6014, -3.554), (1.493, 0.6339, -3.309), (1.493, 0.5689, -3.415), (1.493, 0.6014, -3.324), (1.493, 0.5776, -3.362), (1.493, -0.0005643, -3.301), (1.493, -0.06559, -3.407), (1.493, -0.03308, -3.316), (1.493, -0.05688, -3.354), (1.493, -0.06559, -3.471), (1.493, -0.0005643, -3.576), (1.493, -0.05688, -3.523), (1.493, -0.03308, -3.562), (1.493, 0.176, -3.576), (1.493, 0.241, -3.471), (1.493, 0.2085, -3.562), (1.493, 0.2323, -3.523), (1.493, 0.241, -3.407), (1.493, 0.176, -3.301), (1.493, 0.2323, -3.354), (1.493, 0.2085, -3.316), (1.493, 0.2376, -2.932), (1.493, 0.1726, -2.826), (1.493, 0.2289, -2.879), (1.493, 0.2051, -2.84), (1.493, 0.002879, -2.826), (1.493, -0.06215, -2.932), (1.493, -0.02963, -2.84), (1.493, -0.05344, -2.879), (1.493, -0.06215, -2.985), (1.493, 0.002879, -3.09), (1.493, -0.05344, -3.037), (1.493, -0.02963, -3.076), (1.493, 0.1726, -3.09), (1.493, 0.2376, -2.985), (1.493, 0.2051, -3.076), (1.493, 0.2289, -3.037), (1.315, 1.13, -0.1082), (1.122, 1.328, -0.1083), (1.29, 1.228, -0.1088), (1.218, 1.302, -0.1088), (1.301, -1.128, -0.113), (1.122, -1.328, -0.1083), (1.29, -1.228, -0.1088), (1.218, -1.302, -0.1088), (-1.122, 1.328, -0.1083), (-1.315, 1.133, -0.1083), (-1.218, 1.302, -0.1088), (-1.29, 1.23, -0.1088), (-1.136, 1.147, -4.135), (-1.301, 1.138, -3.866), (-1.128, 1.314, -3.866), (-1.217, 1.145, -4.095), (-1.134, 1.229, -4.095), (-1.213, 1.225, -4.065), (-1.276, 1.225, -3.866), (-1.277, 1.141, -3.998), (-1.257, 1.224, -3.994), (-1.13, 1.289, -3.998), (-1.213, 1.288, -3.866), (-1.212, 1.27, -3.994), (-1.075, -0.9028, 0.1176), (-0.8941, -1.086, 0.1176), (-1.051, -0.9943, 0.1176), (-0.9848, -1.061, 0.1176), (-1.301, -1.138, -3.866), (-1.136, -1.147, -4.135), (-1.128, -1.314, -3.866), (-1.277, -1.141, -3.998), (-1.276, -1.225, -3.866), (-1.257, -1.224, -3.994), (-1.134, -1.229, -4.095), (-1.217, -1.145, -4.095), (-1.213, -1.225, -4.065), (-1.213, -1.288, -3.866), (-1.13, -1.289, -3.998), (-1.212, -1.27, -3.994), (-0.9508, -1.314, -2.269), (-1.301, -1.138, -2.718), (-1.214, -1.291, -2.718), (-1.278, -1.226, -2.718), (-0.9502, -1.314, -1.427), (-1.301, -1.137, -1.3), (-1.214, -1.29, -1.3), (-1.278, -1.226, -1.3), (-1.301, 1.137, -1.3), (-0.9502, 1.314, -1.427), (-1.278, 1.226, -1.3), (-1.214, 1.29, -1.3), (-1.301, 1.138, -2.718), (-0.9508, 1.314, -2.269), (-1.278, 1.226, -2.718), (-1.214, 1.291, -2.718), (1.075, -0.901, 0.1176), (0.8941, -1.086, 0.1176), (1.051, -0.9934, 0.1176), (0.9848, -1.061, 0.1176), (-1.122, -1.328, -0.1083), (-1.315, -1.133, -0.1083), (-1.218, -1.302, -0.1088), (-1.29, -1.23, -0.1088), (0.8941, 1.086, 0.1176), (1.075, 0.901, 0.1176), (0.9848, 1.061, 0.1176), (1.051, 0.9934, 0.1176), (-1.075, 0.9028, 0.1176), (-0.8941, 1.086, 0.1176), (-1.051, 0.9943, 0.1176), (-0.9848, 1.061, 0.1176), (-1.301, 1.135, -1.069), (-1.124, 1.314, -1.069), (-1.278, 1.225, -1.069), (-1.213, 1.29, -1.069), (1.124, 1.314, -1.069), (1.301, 1.129, -1.069), (1.213, 1.289, -1.069), (1.278, 1.222, -1.069), (1.124, -1.314, -1.069), (1.301, -1.129, -1.069), (1.213, -1.289, -1.069), (1.278, -1.222, -1.069), (-1.301, -1.135, -1.069), (-1.124, -1.314, -1.069), (-1.278, -1.225, -1.069), (-1.213, -1.29, -1.069), (-1.204, -1.402, -1.102), (-1.389, -1.215, -1.102), (-1.297, -1.377, -1.102), (-1.364, -1.308, -1.102), (-1.389, -1.214, -0.08074), (-1.168, -1.349, -0.09971), (-1.314, -1.265, -0.09917), (-1.253, -1.326, -0.09917), (1.168, 1.349, -0.09971), (1.336, 1.176, -0.09972), (1.253, 1.326, -0.09918), (1.314, 1.263, -0.09918), (1.389, 1.213, -1.102), (1.204, 1.404, -1.102), (1.364, 1.308, -1.102), (1.297, 1.378, -1.102), (1.168, -1.349, -0.09971), (1.336, -1.176, -0.09972), (1.253, -1.326, -0.09918), (1.314, -1.263, -0.09918), (1.389, -1.211, -1.102), (1.204, -1.402, -1.102), (1.364, -1.306, -1.102), (1.297, -1.376, -1.102), (-1.336, 1.179, -0.09971), (-1.168, 1.349, -0.09971), (-1.314, 1.265, -0.09917), (-1.253, 1.326, -0.09917), (-1.204, 1.404, -1.102), (-1.389, 1.217, -1.102), (-1.297, 1.379, -1.102), (-1.364, 1.31, -1.102), (0.9508, 1.314, -2.269), (1.301, 1.147, -2.718), (1.214, 1.292, -2.718), (1.278, 1.231, -2.718), (1.136, 1.147, -4.135), (1.128, 1.314, -3.866), (1.301, 1.147, -3.866), (1.134, 1.229, -4.095), (1.217, 1.147, -4.095), (1.213, 1.227, -4.065), (1.213, 1.289, -3.866), (1.13, 1.289, -3.998), (1.212, 1.271, -3.994), (1.277, 1.147, -3.998), (1.276, 1.229, -3.866), (1.258, 1.227, -3.994), (1.301, -1.147, -2.718), (0.9508, -1.314, -2.269), (1.278, -1.231, -2.718), (1.214, -1.292, -2.718), (1.128, -1.314, -3.866), (1.136, -1.147, -4.135), (1.301, -1.147, -3.866), (1.13, -1.292, -4.0), (1.213, -1.292, -3.866), (1.212, -1.27, -3.995), (1.22, -1.147, -4.099), (1.134, -1.231, -4.099), (1.214, -1.227, -4.064), (1.277, -1.231, -3.866), (1.281, -1.147, -4.0), (1.257, -1.227, -3.995), (0.9502, 1.314, -1.427), (1.301, 1.13, -1.3), (1.214, 1.289, -1.3), (1.278, 1.222, -1.3), (1.301, -1.13, -1.3), (0.9502, -1.314, -1.427), (1.278, -1.222, -1.3), (1.214, -1.289, -1.3), (-1.301, -0.2891, -3.866), (-1.136, -0.2891, -4.135), (-1.279, -0.2891, -4.001), (-1.219, -0.2891, -4.099), (1.301, -0.2524, -3.866), (1.136, -0.2891, -4.135), (1.279, -0.2708, -4.001), (1.219, -0.2842, -4.099), (1.301, -1.128, 0.1176), (1.12, -1.314, 0.1176), (1.277, -1.221, 0.1176), (1.211, -1.289, 0.1176), (-1.12, -1.314, 0.1176), (-1.301, -1.131, 0.1176), (-1.211, -1.289, 0.1176), (-1.277, -1.222, 0.1176), (-1.301, 1.131, 0.1176), (-1.12, 1.314, 0.1176), (-1.277, 1.222, 0.1176), (-1.211, 1.289, 0.1176), (1.12, 1.314, 0.1176), (1.301, 1.128, 0.1176), (1.211, 1.289, 0.1176), (1.277, 1.221, 0.1176), (0.8947, -1.086, -0.6995), (1.075, -0.9017, -0.6995), (0.9851, -1.061, -0.6995), (1.051, -0.9938, -0.6995), (-1.075, -0.9034, -0.6995), (-0.8947, -1.086, -0.6995), (-1.051, -0.9946, -0.6995), (-0.9851, -1.061, -0.6995), (-0.8947, 1.086, -0.6995), (-1.075, 0.9034, -0.6995), (-0.9851, 1.061, -0.6995), (-1.051, 0.9946, -0.6995), (1.075, 0.9017, -0.6995), (0.8947, 1.086, -0.6995), (1.051, 0.9938, -0.6995), (0.9851, 1.061, -0.6995), (1.127, 1.314, -2.718), (1.126, 1.314, -1.3), (-1.127, -1.314, -2.718), (-1.126, -1.314, -1.3), (1.126, -1.314, -1.3), (1.127, -1.314, -2.718), (-1.126, 1.314, -1.3), (-1.127, 1.314, -2.718), (0.9867, 1.364, -2.285), (0.9861, 1.364, -1.411), (-0.9867, -1.364, -2.285), (-0.9861, -1.364, -1.411), (0.9861, -1.364, -1.411), (0.9867, -1.364, -2.285), (-0.9861, 1.364, -1.411), (-0.9867, 1.364, -2.285), (-0.9508, -1.314, -2.269), (-0.9502, -1.314, -1.427), (0.9502, -1.314, -1.427), (0.9508, -1.314, -2.269), (0.9508, 1.314, -2.269), (0.9502, 1.314, -1.427), (-0.9502, 1.314, -1.427), (-0.9508, 1.314, -2.269), (1.364, -1.306, -0.08074), (1.389, -1.211, -0.08074), (1.315, -1.13, -0.1082), (1.277, -1.221, -0.113), (1.296, -1.376, -0.08074), (1.211, -1.289, -0.113), (1.203, -1.402, -0.08074), (1.12, -1.314, -0.113), (-1.277, -1.222, -0.113), (-1.301, -1.131, -0.113), (-1.336, -1.179, -0.09971), (-1.364, -1.308, -0.08074), (-1.211, -1.29, -0.113), (-1.296, -1.377, -0.08074), (-1.12, -1.314, -0.113), (-1.203, -1.402, -0.08074), (1.211, 1.289, -0.113), (1.12, 1.314, -0.113), (1.277, 1.221, -0.113), (1.301, 1.128, -0.113), (-1.12, 1.314, -0.113), (-1.211, 1.29, -0.113), (-1.277, 1.222, -0.113), (-1.301, 1.131, -0.113), (1.364, 1.308, -0.08074), (1.389, 1.212, -0.08074), (1.296, 1.378, -0.08074), (1.203, 1.404, -0.08074), (-1.296, 1.378, -0.08074), (-1.203, 1.404, -0.08074), (-1.364, 1.31, -0.08074), (-1.389, 1.216, -0.08074), (1.315, -0.2891, -0.1079), (1.336, -0.3, -0.1001), (-1.315, -0.2891, -0.1079), (-1.336, -0.3, -0.1001), (1.315, 1.13, 0.2164), (1.122, 1.328, 0.2164), (1.29, 1.228, 0.2159), (1.218, 1.302, 0.2159), (1.122, -1.328, 0.2164), (1.29, -1.228, 0.2159), (1.218, -1.302, 0.2159), (-1.122, 1.328, 0.2164), (-1.315, 1.133, 0.2164), (-1.218, 1.302, 0.2159), (-1.29, 1.23, 0.2159), (-1.122, -1.328, 0.2164), (-1.315, -1.133, 0.2164), (-1.218, -1.302, 0.2159), (-1.29, -1.23, 0.2159), (-1.168, -1.349, 0.225), (-1.314, -1.265, 0.2255), (-1.253, -1.326, 0.2255), (1.168, 1.349, 0.225), (1.336, 1.176, 0.2249), (1.253, 1.326, 0.2255), (1.313, 1.263, 0.2255), (1.168, -1.349, 0.225), (1.336, -1.176, 0.2249), (1.253, -1.326, 0.2255), (1.313, -1.263, 0.2255), (-1.337, 1.179, 0.225), (-1.168, 1.349, 0.225), (-1.314, 1.265, 0.2255), (-1.253, 1.326, 0.2255), (1.315, -1.13, 0.2164), (-1.337, -1.179, 0.225), (1.315, -0.2891, 0.2168), (1.336, -0.3, 0.2246), (-1.315, -0.2891, 0.2168), (-1.337, -0.3, 0.2246)], [], [(2, 4, 14, 13), (46, 48, 54, 52), (59, 81, 67, 42), (62, 87, 86, 51, 40, 95, 92, 65), (51, 57, 44, 40), (77, 97, 99, 46, 52, 90, 91, 80), (82, 58, 50, 61), (76, 73, 49, 45), (47, 72, 71, 55), (83, 62, 65, 68), (6, 5, 8, 15), (70, 78, 53, 56), (74, 77, 80, 69), (14, 11, 12, 13), (9, 10, 15, 8), (7, 3, 21, 20), (5, 0, 9, 8), (4, 7, 11, 14), (15, 10, 35, 37), (3, 2, 13, 12), (0, 1, 10, 9), (11, 7, 16, 28, 30, 29), (10, 1, 18, 34, 36, 35), (6, 15, 37, 39, 38, 19), (3, 12, 31, 33, 32, 17), (16, 17, 32, 28), (6, 19, 27, 23), (18, 19, 38, 34), (20, 21, 25, 24), (22, 23, 27, 26), (19, 18, 26, 27), (16, 7, 20, 24), (1, 6, 23, 22), (18, 1, 22, 26), (17, 16, 24, 25), (3, 17, 25, 21), (28, 32, 33, 30), (30, 33, 31, 29), (34, 38, 39, 36), (36, 39, 37, 35), (12, 11, 29, 31), (42, 94, 44), (47, 48, 98), (54, 55, 89), (57, 84, 59), (60, 87, 62), (92, 64, 65), (93, 67, 68), (69, 88, 71), (72, 96, 74), (75, 97, 77), (91, 79, 80), (81, 85, 83), (92, 93, 68, 64), (71, 72, 74, 69), (96, 97, 75, 74), (72, 47, 98, 96), (48, 46, 99, 98), (59, 42, 44, 57), (94, 95, 40, 44), (42, 67, 93, 94), (67, 81, 83, 68), (47, 55, 54, 48), (88, 89, 55, 71), (81, 59, 84, 85), (89, 90, 52, 54), (57, 51, 86, 84), (85, 87, 60, 83), (69, 79, 91, 88), (41, 43, 66, 63), (58, 82, 85, 84), (50, 58, 84, 86), (82, 61, 87, 85), (61, 50, 86, 87), (70, 56, 89, 88), (56, 53, 90, 89), (78, 70, 88, 91), (53, 78, 91, 90), (63, 66, 93, 92), (43, 41, 95, 94), (66, 43, 94, 93), (41, 63, 92, 95), (73, 76, 97, 96), (49, 73, 96, 98), (45, 49, 98, 99), (76, 45, 99, 97), (408, 109, 148, 524), (440, 442, 624, 622), (424, 116, 120, 451), (483, 548, 545, 373), (117, 427, 432, 121), (347, 114, 148, 511), (503, 112, 395, 356), (117, 415, 391, 113), (104, 105, 106, 128), (105, 101, 127, 106), (368, 400, 527, 532), (463, 396, 558, 551), (384, 388, 113, 112), (423, 428, 546, 547), (590, 115, 149, 519), (436, 447, 625, 618), (412, 407, 523, 520), (114, 586, 524, 148), (399, 109, 151, 528), (428, 423, 452, 431), (416, 419, 544, 549), (427, 117, 113, 388), (443, 592, 118, 120), (103, 100, 469, 464), (121, 119, 598, 460), (120, 118, 568, 451), (447, 449, 627, 625), (432, 435, 119, 121), (415, 117, 121, 460), (355, 467, 508, 504), (102, 103, 464, 496), (105, 104, 499, 479), (123, 102, 496, 111), (100, 122, 507, 469), (122, 101, 485, 507), (104, 123, 111, 499), (108, 126, 131, 138), (107, 124, 140, 137), (122, 100, 192, 194, 193), (100, 103, 190, 191, 192), (123, 104, 128, 153), (103, 102, 152, 190), (102, 123, 153, 152), (101, 122, 193, 127), (178, 180, 181, 179, 174, 176, 177, 175, 186, 188, 189, 187, 182, 184, 185, 183), (201, 200, 224, 226, 194, 192), (151, 150, 531, 533, 534, 532, 527, 529, 530, 528), (101, 105, 479, 485), (115, 576, 516, 149), (420, 116, 111, 496), (352, 354, 613, 611), (459, 596, 594, 444), (452, 573, 582, 431), (112, 113, 391, 395), (116, 420, 443, 120), (348, 403, 614, 607), (581, 574, 512, 515), (500, 387, 554, 555), (504, 508, 484, 372), (357, 550, 543, 468), (116, 424, 499, 111), (371, 384, 112, 503), (107, 126, 106, 127), (126, 108, 128, 106), (108, 125, 153, 128), (124, 107, 127, 193), (125, 129, 196, 153), (129, 124, 193, 197, 196), (141, 134, 146, 142), (133, 136, 143, 145), (129, 125, 139, 130), (125, 108, 138, 139), (126, 107, 137, 131), (124, 129, 130, 140), (132, 136, 131, 137), (136, 133, 138, 131), (133, 134, 139, 138), (135, 132, 137, 140), (134, 141, 130, 139), (141, 135, 140, 130), (147, 142, 143, 144), (142, 146, 145, 143), (134, 133, 145, 146), (136, 132, 144, 143), (135, 141, 142, 147), (132, 135, 147, 144), (110, 367, 531, 150), (349, 350, 609, 608), (419, 416, 459, 444), (109, 408, 539, 151), (411, 110, 150, 536), (400, 368, 515, 512), (539, 541, 542, 540, 535, 537, 538, 536, 150, 151), (109, 399, 511, 148), (407, 412, 535, 540), (110, 411, 519, 149), (367, 110, 149, 516), (164, 155, 178, 183), (161, 160, 154, 156, 190, 152), (166, 165, 169, 171, 153, 196), (169, 165, 182, 187), (159, 170, 186, 175), (171, 170, 159, 161, 152, 153), (156, 155, 164, 166, 196, 195, 190), (154, 157, 156), (157, 158, 156), (158, 155, 156), (159, 162, 161), (162, 163, 161), (163, 160, 161), (164, 167, 166), (167, 168, 166), (168, 165, 166), (169, 172, 171), (172, 173, 171), (173, 170, 171), (164, 183, 185, 167), (167, 185, 184, 168), (168, 184, 182, 165), (186, 170, 173, 188), (188, 173, 172, 189), (189, 172, 169, 187), (154, 179, 181, 157), (157, 181, 180, 158), (158, 180, 178, 155), (174, 160, 163, 176), (176, 163, 162, 177), (177, 162, 159, 175), (154, 160, 174, 179), (249, 215, 331, 328), (266, 265, 259, 261, 194, 198), (269, 275, 339, 336), (209, 230, 287, 280), (219, 210, 279, 284), (254, 225, 303, 308), (264, 235, 311, 324), (224, 200, 299, 304), (234, 205, 315, 312), (251, 250, 274, 276, 198, 195), (229, 240, 291, 288), (204, 260, 319, 316), (211, 210, 219, 221, 191, 190), (244, 255, 307, 296), (259, 265, 323, 320), (214, 270, 335, 332), (239, 220, 283, 292), (283, 285, 286, 284, 279, 281, 282, 280, 287, 289, 290, 288, 291, 293, 294, 292), (274, 250, 327, 340), (339, 341, 342, 340, 327, 329, 330, 328, 331, 333, 334, 332, 335, 337, 338, 336), (319, 321, 322, 320, 323, 325, 326, 324, 311, 313, 314, 312, 315, 317, 318, 316), (299, 301, 302, 300, 295, 297, 298, 296, 307, 309, 310, 308, 303, 305, 306, 304), (231, 230, 209, 211, 190, 195), (206, 205, 234, 236, 197, 193), (199, 245, 295, 300), (216, 215, 249, 251, 195, 196), (221, 220, 239, 241, 198, 191), (261, 260, 204, 206, 193, 194), (256, 255, 244, 246, 191, 198), (271, 270, 214, 216, 196, 197), (241, 240, 229, 231, 195, 198), (236, 235, 264, 266, 198, 197), (226, 225, 254, 256, 198, 194), (276, 275, 269, 271, 197, 198), (199, 202, 201), (202, 203, 201), (203, 200, 201), (204, 207, 206), (207, 208, 206), (208, 205, 206), (209, 212, 211), (212, 213, 211), (213, 210, 211), (214, 217, 216), (217, 218, 216), (218, 215, 216), (219, 222, 221), (222, 223, 221), (223, 220, 221), (224, 227, 226), (227, 228, 226), (228, 225, 226), (229, 232, 231), (232, 233, 231), (233, 230, 231), (234, 237, 236), (237, 238, 236), (238, 235, 236), (239, 242, 241), (242, 243, 241), (243, 240, 241), (244, 247, 246), (247, 248, 246), (248, 245, 246), (249, 252, 251), (252, 253, 251), (253, 250, 251), (254, 257, 256), (257, 258, 256), (258, 255, 256), (259, 262, 261), (262, 263, 261), (263, 260, 261), (264, 267, 266), (267, 268, 266), (268, 265, 266), (269, 272, 271), (272, 273, 271), (273, 270, 271), (274, 277, 276), (277, 278, 276), (278, 275, 276), (264, 324, 326, 267), (267, 326, 325, 268), (268, 325, 323, 265), (319, 260, 263, 321), (321, 263, 262, 322), (322, 262, 259, 320), (249, 328, 330, 252), (252, 330, 329, 253), (253, 329, 327, 250), (339, 275, 278, 341), (341, 278, 277, 342), (342, 277, 274, 340), (209, 280, 282, 212), (212, 282, 281, 213), (213, 281, 279, 210), (283, 220, 223, 285), (285, 223, 222, 286), (286, 222, 219, 284), (244, 296, 298, 247), (247, 298, 297, 248), (248, 297, 295, 245), (299, 200, 203, 301), (301, 203, 202, 302), (302, 202, 199, 300), (229, 288, 290, 232), (232, 290, 289, 233), (233, 289, 287, 230), (204, 316, 318, 207), (207, 318, 317, 208), (208, 317, 315, 205), (311, 235, 238, 313), (313, 238, 237, 314), (314, 237, 234, 312), (303, 225, 228, 305), (305, 228, 227, 306), (306, 227, 224, 304), (214, 332, 334, 217), (217, 334, 333, 218), (218, 333, 331, 215), (291, 240, 243, 293), (293, 243, 242, 294), (294, 242, 239, 292), (254, 308, 310, 257), (257, 310, 309, 258), (258, 309, 307, 255), (269, 336, 338, 272), (272, 338, 337, 273), (273, 337, 335, 270), (246, 245, 199, 201, 192, 191), (355, 358, 360, 359), (358, 362, 363, 360), (356, 361, 363, 362), (361, 365, 366, 363), (357, 364, 366, 365), (364, 359, 360, 366), (360, 363, 366), (371, 374, 376, 375), (374, 378, 379, 376), (372, 377, 379, 378), (377, 381, 382, 379), (373, 380, 382, 381), (380, 375, 376, 382), (376, 379, 382), (467, 470, 472, 471), (470, 474, 475, 472), (468, 473, 475, 474), (473, 477, 478, 475), (469, 476, 478, 477), (476, 471, 472, 478), (472, 475, 478), (483, 486, 488, 487), (486, 490, 491, 488), (484, 489, 491, 490), (489, 493, 494, 491), (485, 492, 494, 493), (492, 487, 488, 494), (488, 491, 494), (504, 372, 378, 506), (506, 378, 374, 505), (505, 374, 371, 503), (467, 355, 359, 470), (470, 359, 364, 474), (474, 364, 357, 468), (464, 469, 477, 466), (466, 477, 473, 465), (465, 473, 468, 543), (432, 427, 429, 434), (434, 429, 430, 433), (433, 430, 428, 431), (548, 483, 487, 482), (482, 487, 492, 481), (481, 492, 485, 479), (550, 357, 365, 398), (398, 365, 361, 397), (397, 361, 356, 395), (372, 484, 490, 377), (377, 490, 486, 381), (381, 486, 483, 373), (508, 467, 471, 510), (510, 471, 476, 509), (509, 476, 469, 507), (424, 451, 453, 426), (426, 453, 454, 425), (425, 454, 452, 423), (496, 464, 466, 498), (498, 466, 465, 497), (497, 465, 543, 544), (373, 545, 385, 380), (380, 385, 386, 375), (375, 386, 384, 371), (545, 546, 389, 385), (385, 389, 390, 386), (386, 390, 388, 384), (354, 353, 612, 613), (448, 600, 636, 626), (449, 450, 628, 627), (547, 548, 482, 502), (502, 482, 481, 501), (501, 481, 479, 499), (353, 351, 610, 612), (599, 569, 633, 635), (569, 349, 608, 633), (549, 550, 398, 394), (394, 398, 397, 393), (393, 397, 395, 391), (516, 576, 575, 518), (518, 575, 579, 517), (517, 579, 581, 515), (347, 511, 513, 570), (570, 513, 514, 572), (572, 514, 512, 574), (584, 523, 525, 583), (583, 525, 526, 585), (585, 526, 524, 586), (520, 587, 588, 522), (522, 588, 589, 521), (521, 589, 590, 519), (391, 415, 417, 393), (393, 417, 418, 394), (394, 418, 416, 549), (420, 496, 498, 422), (422, 498, 497, 421), (421, 497, 544, 419), (423, 547, 502, 425), (425, 502, 501, 426), (426, 501, 499, 424), (546, 428, 430, 389), (389, 430, 429, 390), (390, 429, 427, 388), (431, 582, 580, 433), (433, 580, 578, 434), (434, 578, 435, 432), (592, 443, 445, 591), (591, 445, 446, 593), (593, 446, 444, 594), (573, 452, 454, 571), (571, 454, 453, 567), (567, 453, 451, 568), (596, 459, 461, 595), (595, 461, 462, 597), (597, 462, 460, 598), (419, 444, 446, 421), (421, 446, 445, 422), (422, 445, 443, 420), (345, 343, 603, 605), (600, 440, 622, 636), (450, 448, 626, 628), (346, 345, 605, 606), (439, 456, 630, 621), (344, 346, 606, 604), (459, 416, 418, 461), (461, 418, 417, 462), (462, 417, 415, 460), (355, 504, 506, 358), (358, 506, 505, 362), (362, 505, 503, 356), (484, 508, 510, 489), (489, 510, 509, 493), (493, 509, 507, 485), (368, 532, 534, 370), (370, 534, 533, 369), (369, 533, 531, 367), (511, 399, 401, 513), (513, 401, 402, 514), (514, 402, 400, 512), (367, 516, 518, 369), (369, 518, 517, 370), (370, 517, 515, 368), (412, 520, 522, 414), (414, 522, 521, 413), (413, 521, 519, 411), (408, 524, 526, 410), (410, 526, 525, 409), (409, 525, 523, 407), (411, 536, 538, 413), (413, 538, 537, 414), (414, 537, 535, 412), (539, 408, 410, 541), (541, 410, 409, 542), (542, 409, 407, 540), (527, 400, 402, 529), (529, 402, 401, 530), (530, 401, 399, 528), (584, 587, 520, 523), (563, 564, 544, 543), (559, 560, 546, 545), (561, 562, 548, 547), (565, 566, 550, 549), (566, 563, 543, 550), (562, 559, 545, 548), (560, 561, 547, 546), (564, 565, 549, 544), (558, 557, 552, 551), (556, 555, 554, 553), (480, 500, 555, 556), (495, 463, 551, 552), (392, 495, 552, 557), (383, 480, 556, 553), (396, 392, 557, 558), (387, 383, 553, 554), (387, 500, 561, 560), (480, 383, 559, 562), (500, 480, 562, 561), (383, 387, 560, 559), (495, 392, 565, 564), (396, 463, 563, 566), (392, 396, 566, 565), (463, 495, 564, 563), (448, 450, 567, 568), (349, 569, 347, 570), (450, 449, 571, 567), (350, 349, 570, 572), (449, 447, 573, 571), (348, 350, 572, 574), (404, 406, 575, 576), (437, 577, 435, 578), (406, 405, 579, 575), (438, 437, 578, 580), (405, 403, 581, 579), (436, 438, 580, 582), (346, 344, 584, 583), (345, 346, 583, 585), (343, 345, 585, 586), (351, 353, 588, 587), (353, 354, 589, 588), (354, 352, 590, 589), (442, 440, 592, 591), (441, 442, 591, 593), (439, 441, 593, 594), (458, 456, 596, 595), (457, 458, 595, 597), (455, 457, 597, 598), (344, 351, 587, 584), (599, 343, 586, 114), (456, 439, 594, 596), (440, 600, 118, 592), (569, 599, 114, 347), (600, 448, 568, 118), (403, 348, 574, 581), (447, 436, 582, 573), (352, 601, 115, 590), (602, 455, 598, 119), (601, 404, 576, 115), (577, 602, 119, 435), (603, 635, 636, 622), (610, 604, 621, 630), (607, 614, 618, 625), (635, 633, 626, 636), (637, 611, 629, 638), (615, 637, 638, 634), (626, 633, 608, 628), (628, 608, 609, 627), (627, 609, 607, 625), (615, 634, 619, 617), (617, 619, 620, 616), (616, 620, 618, 614), (603, 622, 624, 605), (605, 624, 623, 606), (606, 623, 621, 604), (629, 611, 613, 631), (631, 613, 612, 632), (632, 612, 610, 630), (350, 348, 607, 609), (601, 352, 611, 637), (442, 441, 623, 624), (406, 404, 615, 617), (455, 602, 638, 629), (441, 439, 621, 623), (577, 437, 619, 634), (404, 601, 637, 615), (456, 458, 632, 630), (405, 406, 617, 616), (602, 577, 634, 638), (458, 457, 631, 632), (437, 438, 620, 619), (457, 455, 629, 631), (403, 405, 616, 614), (351, 344, 604, 610), (438, 436, 618, 620), (343, 599, 635, 603)])
me_cube_001.polygons.foreach_set('use_smooth', [True] * 597)
_uv = me_cube_001.uv_layers.new(name='UVMap')
_uv.uv.foreach_set('vector', [0.3188, 0.1629, 0.3188, 0.1525, 0.3188, 0.1525, 0.3188, 0.1629, 0.1916, 0.6146, 0.2531, 0.6146, 0.2531, 0.6325, 0.1916, 0.6325, 0.259, 0.6578, 0.3188, 0.6578, 0.3188, 0.6757, 0.259, 0.6757, 0.1268, 0.6578, 0.1294, 0.656, 0.189, 0.656, 0.1916, 0.6578, 0.1916, 0.6757, 0.189, 0.6776, 0.1294, 0.6776, 0.1268, 0.6757, 0.1916, 0.6578, 0.2531, 0.6578, 0.2531, 0.6757, 0.1916, 0.6757, 0.1268, 0.6146, 0.1294, 0.6127, 0.189, 0.6127, 0.1916, 0.6146, 0.1916, 0.6325, 0.189, 0.6344, 0.1294, 0.6344, 0.1268, 0.6325, 0.2476, 0.524, 0.2463, 0.6367, 0.1986, 0.6367, 0.1976, 0.524, 0.1951, 0.5538, 0.2502, 0.5538, 0.2492, 0.6069, 0.1956, 0.6069, 0.259, 0.6146, 0.3188, 0.6146, 0.3188, 0.6325, 0.259, 0.6325, 0.529, 0.2207, 0.3345, 0.2207, 0.3345, 0.2385, 0.529, 0.2385, 0.3859, 0.09754, 0.3188, 0.09754, 0.3188, 0.09754, 0.3859, 0.09754, 0.2479, 0.5396, 0.1973, 0.5396, 0.1982, 0.6211, 0.2466, 0.6211, 0.529, 0.1775, 0.3345, 0.1775, 0.3345, 0.1953, 0.529, 0.1953, 0.3188, 0.1525, 0.3859, 0.1525, 0.3859, 0.1629, 0.3188, 0.1629, 0.3188, 0.08709, 0.3859, 0.08709, 0.3859, 0.09754, 0.3188, 0.09754, 0.5854, 0.195, 0.5854, 0.2217, 0.5854, 0.2217, 0.5854, 0.195, 0.3406, 0.133, 0.3406, 0.1303, 0.3406, 0.1303, 0.3406, 0.133, 0.3188, 0.1525, 0.3859, 0.1525, 0.3859, 0.1525, 0.3188, 0.1525, 0.3859, 0.09754, 0.3859, 0.08709, 0.3859, 0.08709, 0.3859, 0.09754, 0.3859, 0.1629, 0.3188, 0.1629, 0.3188, 0.1629, 0.3859, 0.1629, 0.3188, 0.08709, 0.3859, 0.08709, 0.3859, 0.08709, 0.3188, 0.08709, 0.3859, 0.1525, 0.3859, 0.1525, 0.3859, 0.1525, 0.3859, 0.1525, 0.3859, 0.1525, 0.3859, 0.1525, 0.3859, 0.08709, 0.3859, 0.08709, 0.3859, 0.08709, 0.3859, 0.08709, 0.3859, 0.08709, 0.3859, 0.08709, 0.3859, 0.09754, 0.3859, 0.09754, 0.3859, 0.09754, 0.3859, 0.09754, 0.3859, 0.09754, 0.3859, 0.09754, 0.3859, 0.1629, 0.3859, 0.1629, 0.3859, 0.1629, 0.3859, 0.1629, 0.3859, 0.1629, 0.3859, 0.1629, 0.3859, 0.1525, 0.3859, 0.1629, 0.3859, 0.1629, 0.3859, 0.1525, 0.3859, 0.09754, 0.3859, 0.09754, 0.3859, 0.09754, 0.3859, 0.09754, 0.3859, 0.08709, 0.3859, 0.09754, 0.3859, 0.09754, 0.3859, 0.08709, 0.3859, 0.1525, 0.3859, 0.1629, 0.3859, 0.1629, 0.3859, 0.1525, 0.3859, 0.08709, 0.3859, 0.09754, 0.3859, 0.09754, 0.3859, 0.08709, 0.3859, 0.09754, 0.3859, 0.08709, 0.3859, 0.08709, 0.3859, 0.09754, 0.3859, 0.1525, 0.3859, 0.1525, 0.3859, 0.1525, 0.3859, 0.1525, 0.2462, 0.4904, 0.2462, 0.4973, 0.2462, 0.4973, 0.2462, 0.4904, 0.3859, 0.08709, 0.3859, 0.08709, 0.3859, 0.08709, 0.3859, 0.08709, 0.3859, 0.1629, 0.3859, 0.1525, 0.3859, 0.1525, 0.3859, 0.1629, 0.3859, 0.1629, 0.3859, 0.1629, 0.3859, 0.1629, 0.3859, 0.1629, 0.3859, 0.1525, 0.3859, 0.1629, 0.3859, 0.1629, 0.3859, 0.1525, 0.3859, 0.1525, 0.3859, 0.1629, 0.3859, 0.1629, 0.3859, 0.1525, 0.3859, 0.08709, 0.3859, 0.09754, 0.3859, 0.09754, 0.3859, 0.08709, 0.3859, 0.08709, 0.3859, 0.09754, 0.3859, 0.09754, 0.3859, 0.08709, 0.3859, 0.1629, 0.3859, 0.1525, 0.3859, 0.1525, 0.3859, 0.1629, 0.259, 0.6757, 0.2585, 0.6776, 0.2565, 0.6757, 0.259, 0.6146, 0.2565, 0.6146, 0.2585, 0.6127, 0.2531, 0.6325, 0.2565, 0.6325, 0.2538, 0.6344, 0.2531, 0.6578, 0.2538, 0.656, 0.2565, 0.6578, 0.1943, 0.5028, 0.1916, 0.5047, 0.1916, 0.5028, 0.1916, 0.7398, 0.1963, 0.7424, 0.1916, 0.7424, 0.2537, 0.7398, 0.2565, 0.7399, 0.2539, 0.7424, 0.2518, 0.5282, 0.2532, 0.5263, 0.2539, 0.5282, 0.3188, 0.6146, 0.3181, 0.6127, 0.3213, 0.6146, 0.1943, 0.546, 0.1916, 0.5479, 0.1916, 0.546, 0.1916, 0.5307, 0.1963, 0.5263, 0.1916, 0.5263, 0.3188, 0.6578, 0.3181, 0.656, 0.3213, 0.6578, 0.1916, 0.7398, 0.2537, 0.7398, 0.2539, 0.7424, 0.1963, 0.7424, 0.3188, 0.6325, 0.3188, 0.6146, 0.3213, 0.6146, 0.3213, 0.6325, 0.2537, 0.5505, 0.1916, 0.5505, 0.1943, 0.546, 0.2518, 0.546, 0.3188, 0.6146, 0.259, 0.6146, 0.2585, 0.6127, 0.3181, 0.6127, 0.2531, 0.6146, 0.1916, 0.6146, 0.1916, 0.6101, 0.2532, 0.6101, 0.259, 0.6578, 0.259, 0.6757, 0.2531, 0.6757, 0.2531, 0.6578, 0.2532, 0.6802, 0.1916, 0.6802, 0.1916, 0.6757, 0.2531, 0.6757, 0.259, 0.6757, 0.3188, 0.6757, 0.3181, 0.6776, 0.2585, 0.6776, 0.3188, 0.6757, 0.3188, 0.6578, 0.3213, 0.6578, 0.3213, 0.6757, 0.259, 0.6146, 0.259, 0.6325, 0.2531, 0.6325, 0.2531, 0.6146, 0.2537, 0.5307, 0.2532, 0.63, 0.2565, 0.6301, 0.2565, 0.5306, 0.3188, 0.6578, 0.259, 0.6578, 0.2585, 0.656, 0.3181, 0.656, 0.2532, 0.63, 0.1916, 0.63, 0.1916, 0.6325, 0.2531, 0.6325, 0.2531, 0.6578, 0.1916, 0.6578, 0.1916, 0.6499, 0.2532, 0.6499, 0.2537, 0.5108, 0.1916, 0.5108, 0.1943, 0.5028, 0.2518, 0.5028, 0.2518, 0.5282, 0.1943, 0.5282, 0.1916, 0.5307, 0.2537, 0.5307, 0.1978, 0.6852, 0.2471, 0.6852, 0.2483, 0.7348, 0.1969, 0.7348, 0.2463, 0.6367, 0.2476, 0.524, 0.2537, 0.5108, 0.2532, 0.6499, 0.1986, 0.6367, 0.2463, 0.6367, 0.2532, 0.6499, 0.1916, 0.6499, 0.2476, 0.524, 0.1976, 0.524, 0.1916, 0.5108, 0.2537, 0.5108, 0.1976, 0.524, 0.1986, 0.6367, 0.1916, 0.6499, 0.1916, 0.5108, 0.2479, 0.5396, 0.2466, 0.6211, 0.2532, 0.63, 0.2537, 0.5307, 0.3396, 0.6354, 0.2704, 0.6354, 0.261, 0.6481, 0.349, 0.6481, 0.1973, 0.5396, 0.2479, 0.5396, 0.2537, 0.5307, 0.1916, 0.5307, 0.1982, 0.6211, 0.1973, 0.5396, 0.1916, 0.5307, 0.1916, 0.63, 0.1969, 0.7348, 0.2483, 0.7348, 0.2537, 0.7398, 0.1916, 0.7398, 0.2471, 0.6852, 0.1978, 0.6852, 0.1916, 0.6802, 0.2532, 0.6802, 0.2483, 0.7348, 0.2471, 0.6852, 0.2532, 0.6802, 0.2537, 0.7398, 0.1978, 0.6852, 0.1969, 0.7348, 0.1916, 0.7398, 0.1916, 0.6802, 0.2502, 0.5538, 0.1951, 0.5538, 0.1916, 0.5505, 0.2537, 0.5505, 0.2492, 0.6069, 0.2502, 0.5538, 0.2537, 0.5505, 0.2532, 0.6101, 0.1956, 0.6069, 0.2492, 0.6069, 0.2532, 0.6101, 0.1916, 0.6101, 0.1951, 0.5538, 0.1956, 0.6069, 0.1916, 0.6101, 0.1916, 0.5505, 0.8656, 0.03079, 0.8656, 0.07133, 0.8578, 0.07133, 0.8578, 0.02304, 0.09138, 0.5063, 0.09138, 0.5018, 0.09138, 0.5018, 0.09138, 0.5063, 0.02955, 0.6489, 0.02955, 0.5977, 0.02955, 0.5977, 0.02955, 0.6493, 0.2319, 0.2835, 0.255, 0.2835, 0.255, 0.3574, 0.2319, 0.3574, 0.02955, 0.2421, 0.02955, 0.1906, 0.02955, 0.1903, 0.02955, 0.2421, 0.6114, 0.7323, 0.6114, 0.6525, 0.625, 0.6525, 0.625, 0.7323, 0.2319, 0.05498, 0.255, 0.05498, 0.255, 0.1013, 0.2319, 0.1013, 0.2881, 0.05498, 0.2881, 0.1012, 0.2834, 0.1013, 0.2834, 0.05498, 0.2476, 0.9356, 0.2134, 0.9356, 0.2134, 0.9356, 0.2476, 0.9356, 0.2134, 0.9356, 0.1792, 0.9356, 0.1792, 0.9356, 0.2134, 0.9356, 0.9333, 0.09847, 0.8718, 0.09847, 0.8718, 0.09847, 0.9333, 0.09847, 0.09389, 0.8503, 0.09389, 0.7953, 0.09389, 0.7953, 0.09389, 0.8503, 0.255, 0.0274, 0.2834, 0.02744, 0.2834, 0.05498, 0.255, 0.05498, 0.2881, 0.2836, 0.2881, 0.3573, 0.2834, 0.3574, 0.2834, 0.2835, 0.6114, 0.2326, 0.6114, 0.0975, 0.625, 0.0975, 0.625, 0.2325, 0.09138, 0.7361, 0.09138, 0.6289, 0.09138, 0.6289, 0.09138, 0.7361, 0.9333, 0.02449, 0.8718, 0.02449, 0.8641, 0.01671, 0.9411, 0.01671, 0.6114, 0.6525, 0.6114, 0.5177, 0.625, 0.5177, 0.625, 0.6525, 0.8656, 0.09218, 0.8656, 0.07133, 0.8656, 0.07133, 0.8656, 0.0922, 0.02955, 0.8094, 0.02955, 0.6711, 0.02955, 0.6708, 0.02955, 0.8097, 0.2881, 0.1129, 0.2881, 0.1866, 0.2834, 0.1867, 0.2834, 0.1128, 0.2881, 0.0275, 0.2881, 0.05498, 0.2834, 0.05498, 0.2834, 0.02744, 0.02955, 0.5109, 0.06557, 0.5109, 0.06557, 0.5977, 0.02955, 0.5977, 0.255, 0.2016, 0.2357, 0.2016, 0.2319, 0.1978, 0.255, 0.1978, 0.02955, 0.2421, 0.06557, 0.2421, 0.06557, 0.3291, 0.02955, 0.3292, 0.02955, 0.5977, 0.06557, 0.5977, 0.06557, 0.6493, 0.02955, 0.6493, 0.09138, 0.6289, 0.09138, 0.6246, 0.09138, 0.6246, 0.09138, 0.6289, 0.02955, 0.1903, 0.06557, 0.1904, 0.06557, 0.2421, 0.02955, 0.2421, 0.02955, 0.3289, 0.02955, 0.2421, 0.02955, 0.2421, 0.02955, 0.3292, 0.1466, 0.1978, 0.2211, 0.1978, 0.2211, 0.2445, 0.1466, 0.2445, 0.2743, 0.2016, 0.255, 0.2016, 0.255, 0.1978, 0.2803, 0.1984, 0.255, 0.2686, 0.2743, 0.2686, 0.2803, 0.2718, 0.255, 0.2723, 0.2743, 0.2425, 0.2743, 0.2016, 0.2834, 0.1984, 0.2834, 0.2445, 0.2357, 0.2016, 0.2357, 0.2425, 0.2319, 0.2433, 0.2319, 0.1978, 0.2357, 0.2425, 0.2357, 0.2686, 0.2319, 0.2723, 0.2319, 0.2433, 0.2743, 0.2686, 0.2743, 0.2425, 0.2834, 0.2445, 0.2834, 0.2718, 0.2452, 0.9326, 0.2134, 0.9326, 0.2134, 0.9326, 0.2452, 0.9326, 0.1822, 0.9326, 0.1822, 0.8922, 0.1822, 0.8922, 0.1822, 0.9326, 0.1792, 0.8892, 0.1792, 0.8167, 0.1792, 0.8167, 0.1792, 0.8529, 0.1792, 0.8892, 0.1792, 0.8167, 0.2134, 0.8167, 0.2134, 0.8167, 0.1963, 0.8167, 0.1792, 0.8167, 0.2476, 0.8892, 0.2476, 0.9356, 0.2476, 0.9356, 0.2476, 0.8892, 0.2134, 0.8167, 0.2476, 0.8167, 0.2476, 0.8167, 0.2134, 0.8167, 0.2476, 0.8167, 0.2476, 0.8892, 0.2476, 0.8892, 0.2476, 0.8167, 0.1792, 0.9356, 0.1792, 0.8892, 0.1792, 0.8892, 0.1792, 0.9356, 0.9354, 0.8701, 0.9357, 0.8665, 0.9384, 0.8631, 0.9413, 0.8628, 0.9492, 0.8628, 0.9521, 0.8631, 0.9548, 0.8665, 0.9551, 0.8701, 0.9551, 0.9112, 0.9548, 0.9149, 0.9521, 0.9182, 0.9492, 0.9185, 0.9413, 0.9185, 0.9384, 0.9182, 0.9357, 0.9149, 0.9354, 0.9112, 0.1817, 0.8192, 0.1831, 0.8268, 0.1831, 0.8428, 0.1817, 0.8504, 0.1792, 0.8529, 0.1792, 0.8167, 0.8656, 0.07133, 0.9396, 0.07133, 0.9396, 0.09226, 0.9393, 0.09536, 0.9365, 0.09819, 0.9333, 0.09847, 0.8718, 0.09847, 0.8687, 0.09819, 0.8659, 0.09534, 0.8656, 0.0922, 0.2357, 0.2686, 0.255, 0.2686, 0.255, 0.2723, 0.2319, 0.2723, 0.6114, 0.0975, 0.6114, 0.01744, 0.625, 0.01746, 0.625, 0.0975, 0.2881, 0.1984, 0.2881, 0.2445, 0.2834, 0.2445, 0.2834, 0.1984, 0.6114, 0.2316, 0.6114, 0.2419, 0.6114, 0.2419, 0.6114, 0.2316, 0.02955, 0.3505, 0.06557, 0.3505, 0.06557, 0.4893, 0.02955, 0.4893, 0.02955, 0.6708, 0.06557, 0.6709, 0.06557, 0.8096, 0.02955, 0.8097, 0.255, 0.05498, 0.2834, 0.05498, 0.2834, 0.1013, 0.255, 0.1013, 0.02955, 0.5977, 0.02955, 0.5113, 0.02955, 0.5109, 0.02955, 0.5977, 0.6114, 0.7684, 0.6114, 0.9816, 0.6114, 0.9816, 0.6114, 0.7684, 0.6114, 0.9826, 0.6114, 0.7674, 0.625, 0.7675, 0.625, 0.9825, 0.1088, 0.8672, 0.1088, 0.9223, 0.1088, 0.9223, 0.1088, 0.8672, 0.1466, 0.2445, 0.2211, 0.2445, 0.2211, 0.2723, 0.1466, 0.2723, 0.2319, 0.1127, 0.255, 0.1128, 0.255, 0.1867, 0.2319, 0.1867, 0.2881, 0.2445, 0.2881, 0.2718, 0.2834, 0.2718, 0.2834, 0.2445, 0.2319, 0.02739, 0.255, 0.0274, 0.255, 0.05498, 0.2319, 0.05498, 0.1822, 0.9326, 0.2134, 0.9326, 0.2134, 0.9356, 0.1792, 0.9356, 0.2134, 0.9326, 0.2452, 0.9326, 0.2476, 0.9356, 0.2134, 0.9356, 0.2452, 0.9326, 0.2452, 0.8922, 0.2476, 0.8892, 0.2476, 0.9356, 0.1822, 0.8922, 0.1822, 0.9326, 0.1792, 0.9356, 0.1792, 0.8892, 0.2452, 0.8922, 0.2134, 0.8922, 0.2134, 0.8892, 0.2476, 0.8892, 0.2134, 0.8922, 0.1822, 0.8922, 0.1792, 0.8892, 0.1963, 0.8892, 0.2134, 0.8892, 0.2134, 0.8965, 0.2417, 0.8965, 0.2417, 0.8965, 0.2134, 0.8965, 0.2417, 0.9283, 0.2134, 0.9283, 0.2134, 0.9283, 0.2417, 0.9283, 0.2134, 0.8922, 0.2452, 0.8922, 0.2452, 0.8922, 0.2134, 0.8922, 0.2452, 0.8922, 0.2452, 0.9326, 0.2452, 0.9326, 0.2452, 0.8922, 0.2134, 0.9326, 0.1822, 0.9326, 0.1822, 0.9326, 0.2134, 0.9326, 0.1822, 0.8922, 0.2134, 0.8922, 0.2134, 0.8922, 0.1822, 0.8922, 0.1865, 0.9283, 0.2134, 0.9283, 0.2134, 0.9326, 0.1822, 0.9326, 0.2134, 0.9283, 0.2417, 0.9283, 0.2452, 0.9326, 0.2134, 0.9326, 0.2417, 0.9283, 0.2417, 0.8965, 0.2452, 0.8922, 0.2452, 0.9326, 0.1865, 0.8965, 0.1865, 0.9283, 0.1822, 0.9326, 0.1822, 0.8922, 0.2417, 0.8965, 0.2134, 0.8965, 0.2134, 0.8922, 0.2452, 0.8922, 0.2134, 0.8965, 0.1865, 0.8965, 0.1822, 0.8922, 0.2134, 0.8922, 0.8996, 0.9358, 0.9275, 0.9358, 0.9275, 0.9688, 0.8996, 0.9688, 0.9275, 0.9358, 0.9568, 0.9358, 0.9568, 0.9688, 0.9275, 0.9688, 0.2417, 0.8965, 0.2417, 0.9283, 0.2417, 0.9283, 0.2417, 0.8965, 0.2134, 0.9283, 0.1865, 0.9283, 0.1865, 0.9283, 0.2134, 0.9283, 0.1865, 0.8965, 0.2134, 0.8965, 0.2134, 0.8965, 0.1865, 0.8965, 0.1865, 0.9283, 0.1865, 0.8965, 0.1865, 0.8965, 0.1865, 0.9283, 0.9396, 0.07133, 0.9396, 0.09224, 0.9396, 0.09226, 0.9396, 0.07133, 0.6114, 0.7416, 0.6114, 0.7581, 0.6114, 0.7581, 0.6114, 0.7416, 0.02955, 0.4891, 0.02955, 0.3507, 0.02955, 0.3505, 0.02955, 0.4893, 0.8656, 0.07133, 0.8656, 0.03079, 0.8656, 0.03076, 0.8656, 0.07133, 0.9396, 0.03073, 0.9396, 0.07133, 0.9396, 0.07133, 0.9396, 0.0307, 0.8718, 0.09847, 0.9333, 0.09847, 0.9411, 0.1062, 0.8641, 0.1062, 0.8656, 0.03076, 0.8659, 0.02763, 0.8687, 0.02477, 0.8718, 0.02449, 0.9333, 0.02449, 0.9365, 0.02477, 0.9393, 0.0276, 0.9396, 0.0307, 0.9396, 0.07133, 0.8656, 0.07133, 0.8656, 0.07133, 0.8656, 0.09218, 0.8578, 0.09992, 0.8578, 0.07133, 0.8718, 0.02449, 0.9333, 0.02449, 0.9333, 0.02449, 0.8718, 0.02449, 0.9396, 0.07133, 0.9396, 0.03073, 0.9473, 0.02297, 0.9473, 0.07133, 0.9396, 0.09224, 0.9396, 0.07133, 0.9473, 0.07133, 0.9473, 0.1, 0.221, 0.8728, 0.221, 0.8331, 0.221, 0.8331, 0.221, 0.8728, 0.2441, 0.8211, 0.2343, 0.8261, 0.2267, 0.8261, 0.217, 0.8211, 0.2134, 0.8167, 0.2476, 0.8167, 0.217, 0.8848, 0.2267, 0.8798, 0.2343, 0.8798, 0.2441, 0.8848, 0.2476, 0.8892, 0.2134, 0.8892, 0.2343, 0.8798, 0.2267, 0.8798, 0.2267, 0.8798, 0.2343, 0.8798, 0.24, 0.8331, 0.24, 0.8728, 0.24, 0.8728, 0.24, 0.8331, 0.2441, 0.8848, 0.24, 0.8728, 0.24, 0.8331, 0.2441, 0.8211, 0.2476, 0.8167, 0.2476, 0.8892, 0.217, 0.8211, 0.221, 0.8331, 0.221, 0.8728, 0.217, 0.8848, 0.2134, 0.8892, 0.2134, 0.8529, 0.2134, 0.8167, 0.2267, 0.8261, 0.2239, 0.8261, 0.217, 0.8211, 0.2239, 0.8261, 0.2218, 0.8261, 0.217, 0.8211, 0.2218, 0.8261, 0.221, 0.8261, 0.217, 0.8211, 0.24, 0.8331, 0.24, 0.8296, 0.2441, 0.8211, 0.24, 0.8296, 0.24, 0.827, 0.2441, 0.8211, 0.24, 0.827, 0.24, 0.8261, 0.2441, 0.8211, 0.221, 0.8728, 0.221, 0.8763, 0.217, 0.8848, 0.221, 0.8763, 0.221, 0.8789, 0.217, 0.8848, 0.221, 0.8789, 0.221, 0.8798, 0.217, 0.8848, 0.2343, 0.8798, 0.2372, 0.8798, 0.2441, 0.8848, 0.2372, 0.8798, 0.2392, 0.8798, 0.2441, 0.8848, 0.2392, 0.8798, 0.24, 0.8798, 0.2441, 0.8848, 0.221, 0.8728, 0.221, 0.8728, 0.2213, 0.8763, 0.221, 0.8763, 0.221, 0.8763, 0.2213, 0.8763, 0.2239, 0.8795, 0.2239, 0.8798, 0.2239, 0.8798, 0.2239, 0.8795, 0.2267, 0.8798, 0.2267, 0.8798, 0.24, 0.8728, 0.24, 0.8728, 0.24, 0.8763, 0.2398, 0.8763, 0.2398, 0.8763, 0.24, 0.8763, 0.2372, 0.8798, 0.2372, 0.8795, 0.2372, 0.8795, 0.2372, 0.8798, 0.2343, 0.8798, 0.2343, 0.8798, 0.2267, 0.8261, 0.2267, 0.8261, 0.2239, 0.8264, 0.2239, 0.8261, 0.2239, 0.8261, 0.2239, 0.8264, 0.2213, 0.8296, 0.221, 0.8296, 0.221, 0.8296, 0.2213, 0.8296, 0.221, 0.8331, 0.221, 0.8331, 0.2343, 0.8261, 0.2343, 0.8261, 0.2372, 0.8261, 0.2372, 0.8264, 0.2372, 0.8264, 0.2372, 0.8261, 0.24, 0.8296, 0.2398, 0.8296, 0.2398, 0.8296, 0.24, 0.8296, 0.24, 0.8331, 0.24, 0.8331, 0.2267, 0.8261, 0.2343, 0.8261, 0.2343, 0.8261, 0.2267, 0.8261, 0.3204, 0.8581, 0.3204, 0.8737, 0.3204, 0.8737, 0.3204, 0.8581, 0.194, 0.8552, 0.1889, 0.8566, 0.1866, 0.8566, 0.1815, 0.8552, 0.1792, 0.8529, 0.1963, 0.8529, 0.3114, 0.8737, 0.3114, 0.8581, 0.3114, 0.8581, 0.3114, 0.8737, 0.32, 0.8235, 0.32, 0.8382, 0.32, 0.8382, 0.32, 0.8235, 0.3153, 0.8174, 0.3164, 0.8174, 0.3164, 0.8174, 0.3153, 0.8174, 0.3002, 0.8445, 0.2985, 0.8445, 0.2985, 0.8445, 0.3002, 0.8445, 0.3041, 0.8578, 0.3041, 0.8739, 0.3041, 0.8739, 0.3041, 0.8578, 0.2949, 0.8385, 0.2949, 0.8232, 0.2949, 0.8232, 0.2949, 0.8385, 0.3005, 0.8798, 0.2983, 0.8798, 0.2983, 0.8798, 0.3005, 0.8798, 0.2109, 0.8554, 0.2058, 0.8568, 0.2039, 0.8568, 0.1987, 0.8554, 0.1963, 0.8529, 0.2134, 0.8529, 0.3164, 0.8443, 0.3153, 0.8443, 0.3153, 0.8443, 0.3164, 0.8443, 0.2946, 0.8739, 0.2946, 0.8578, 0.2946, 0.8578, 0.2946, 0.8739, 0.2106, 0.8194, 0.2054, 0.8209, 0.2043, 0.8209, 0.1991, 0.8194, 0.1963, 0.8167, 0.2134, 0.8167, 0.3038, 0.8232, 0.3038, 0.8385, 0.3038, 0.8385, 0.3038, 0.8232, 0.2983, 0.8519, 0.3005, 0.8519, 0.3005, 0.8519, 0.2983, 0.8519, 0.3168, 0.8796, 0.315, 0.8796, 0.315, 0.8796, 0.3168, 0.8796, 0.3117, 0.8382, 0.3117, 0.8235, 0.3117, 0.8235, 0.3117, 0.8382, 0.3117, 0.8235, 0.3119, 0.8205, 0.3135, 0.8177, 0.3153, 0.8174, 0.3164, 0.8174, 0.3182, 0.8177, 0.3199, 0.8205, 0.32, 0.8235, 0.32, 0.8382, 0.3199, 0.8412, 0.3182, 0.844, 0.3164, 0.8443, 0.3153, 0.8443, 0.3135, 0.844, 0.3119, 0.8412, 0.3117, 0.8382, 0.315, 0.8521, 0.3168, 0.8521, 0.3168, 0.8521, 0.315, 0.8521, 0.3114, 0.8581, 0.3115, 0.8551, 0.3132, 0.8524, 0.315, 0.8521, 0.3168, 0.8521, 0.3186, 0.8524, 0.3202, 0.8551, 0.3204, 0.8581, 0.3204, 0.8737, 0.3202, 0.8767, 0.3186, 0.8794, 0.3168, 0.8796, 0.315, 0.8796, 0.3132, 0.8794, 0.3115, 0.8767, 0.3114, 0.8737, 0.2946, 0.8578, 0.2948, 0.8549, 0.2965, 0.8522, 0.2983, 0.8519, 0.3005, 0.8519, 0.3023, 0.8522, 0.3039, 0.8549, 0.3041, 0.8578, 0.3041, 0.8739, 0.3039, 0.8769, 0.3023, 0.8796, 0.3005, 0.8798, 0.2983, 0.8798, 0.2965, 0.8796, 0.2948, 0.8769, 0.2946, 0.8739, 0.2949, 0.8232, 0.2951, 0.8202, 0.2967, 0.8174, 0.2985, 0.8172, 0.3002, 0.8172, 0.302, 0.8174, 0.3036, 0.8202, 0.3038, 0.8232, 0.3038, 0.8385, 0.3036, 0.8415, 0.302, 0.8443, 0.3002, 0.8445, 0.2985, 0.8445, 0.2967, 0.8443, 0.2951, 0.8415, 0.2949, 0.8385, 0.2106, 0.8502, 0.2092, 0.8424, 0.2092, 0.8272, 0.2106, 0.8194, 0.2134, 0.8167, 0.2134, 0.8529, 0.1815, 0.8869, 0.1866, 0.8855, 0.1889, 0.8855, 0.194, 0.8869, 0.1963, 0.8892, 0.1792, 0.8892, 0.2985, 0.8172, 0.3002, 0.8172, 0.3002, 0.8172, 0.2985, 0.8172, 0.2109, 0.8868, 0.2095, 0.8792, 0.2095, 0.863, 0.2109, 0.8554, 0.2134, 0.8529, 0.2134, 0.8892, 0.1991, 0.8194, 0.2005, 0.8272, 0.2005, 0.8424, 0.1991, 0.8502, 0.1963, 0.8529, 0.1963, 0.8167, 0.1815, 0.8552, 0.1828, 0.8627, 0.1828, 0.8794, 0.1815, 0.8869, 0.1792, 0.8892, 0.1792, 0.8529, 0.1938, 0.8504, 0.1923, 0.8428, 0.1923, 0.8268, 0.1938, 0.8192, 0.1963, 0.8167, 0.1963, 0.8529, 0.1987, 0.8868, 0.2039, 0.8853, 0.2058, 0.8853, 0.2109, 0.8868, 0.2134, 0.8892, 0.1963, 0.8892, 0.1991, 0.8502, 0.2043, 0.8487, 0.2054, 0.8487, 0.2106, 0.8502, 0.2134, 0.8529, 0.1963, 0.8529, 0.194, 0.8869, 0.1926, 0.8794, 0.1926, 0.8627, 0.194, 0.8552, 0.1963, 0.8529, 0.1963, 0.8892, 0.1817, 0.8504, 0.1869, 0.849, 0.1886, 0.849, 0.1938, 0.8504, 0.1963, 0.8529, 0.1792, 0.8529, 0.1987, 0.8554, 0.2002, 0.863, 0.2002, 0.8792, 0.1987, 0.8868, 0.1963, 0.8892, 0.1963, 0.8529, 0.1869, 0.8206, 0.185, 0.8206, 0.1817, 0.8192, 0.185, 0.8206, 0.1836, 0.8206, 0.1817, 0.8192, 0.1836, 0.8206, 0.1831, 0.8206, 0.1817, 0.8192, 0.1828, 0.8794, 0.1828, 0.8825, 0.1815, 0.8869, 0.1828, 0.8825, 0.1828, 0.8847, 0.1815, 0.8869, 0.1828, 0.8847, 0.1828, 0.8855, 0.1815, 0.8869, 0.2092, 0.8272, 0.2092, 0.8241, 0.2106, 0.8194, 0.2092, 0.8241, 0.2092, 0.8218, 0.2106, 0.8194, 0.2092, 0.8218, 0.2092, 0.8209, 0.2106, 0.8194, 0.2058, 0.8853, 0.2077, 0.8853, 0.2109, 0.8868, 0.2077, 0.8853, 0.209, 0.8853, 0.2109, 0.8868, 0.209, 0.8853, 0.2095, 0.8853, 0.2109, 0.8868, 0.2043, 0.8209, 0.2024, 0.8209, 0.1991, 0.8194, 0.2024, 0.8209, 0.201, 0.8209, 0.1991, 0.8194, 0.201, 0.8209, 0.2005, 0.8209, 0.1991, 0.8194, 0.1831, 0.8428, 0.1831, 0.8459, 0.1817, 0.8504, 0.1831, 0.8459, 0.1831, 0.8482, 0.1817, 0.8504, 0.1831, 0.8482, 0.1831, 0.849, 0.1817, 0.8504, 0.2054, 0.8487, 0.2073, 0.8487, 0.2106, 0.8502, 0.2073, 0.8487, 0.2087, 0.8487, 0.2106, 0.8502, 0.4458, 0.5332, 0.4467, 0.5332, 0.4491, 0.5356, 0.1889, 0.8855, 0.1908, 0.8855, 0.194, 0.8869, 0.1908, 0.8855, 0.1921, 0.8855, 0.194, 0.8869, 0.1921, 0.8855, 0.1926, 0.8855, 0.194, 0.8869, 0.2005, 0.8424, 0.2005, 0.8455, 0.1991, 0.8502, 0.2005, 0.8455, 0.2005, 0.8479, 0.1991, 0.8502, 0.2005, 0.8479, 0.2005, 0.8487, 0.1991, 0.8502, 0.1923, 0.8268, 0.1923, 0.8237, 0.1938, 0.8192, 0.1923, 0.8237, 0.1923, 0.8215, 0.1938, 0.8192, 0.1923, 0.8215, 0.1923, 0.8206, 0.1938, 0.8192, 0.2095, 0.863, 0.2095, 0.8599, 0.2109, 0.8554, 0.2095, 0.8599, 0.2095, 0.8576, 0.2109, 0.8554, 0.2095, 0.8576, 0.2095, 0.8568, 0.2109, 0.8554, 0.1886, 0.849, 0.1905, 0.849, 0.1938, 0.8504, 0.1905, 0.849, 0.1918, 0.849, 0.1938, 0.8504, 0.1918, 0.849, 0.1923, 0.849, 0.1938, 0.8504, 0.1866, 0.8566, 0.1847, 0.8566, 0.1815, 0.8552, 0.1847, 0.8566, 0.1833, 0.8566, 0.1815, 0.8552, 0.1833, 0.8566, 0.1828, 0.8566, 0.1815, 0.8552, 0.1926, 0.8627, 0.1926, 0.8597, 0.194, 0.8552, 0.1926, 0.8597, 0.1926, 0.8574, 0.194, 0.8552, 0.1926, 0.8574, 0.1926, 0.8566, 0.194, 0.8552, 0.2002, 0.8792, 0.2002, 0.8823, 0.1987, 0.8868, 0.2002, 0.8823, 0.2002, 0.8845, 0.1987, 0.8868, 0.2002, 0.8845, 0.2002, 0.8853, 0.1987, 0.8868, 0.2039, 0.8568, 0.202, 0.8568, 0.1987, 0.8554, 0.202, 0.8568, 0.2007, 0.8568, 0.1987, 0.8554, 0.2007, 0.8568, 0.2002, 0.8568, 0.1987, 0.8554, 0.3041, 0.8578, 0.3041, 0.8578, 0.3039, 0.8549, 0.3041, 0.8549, 0.3041, 0.8549, 0.3039, 0.8549, 0.3023, 0.8522, 0.3023, 0.8519, 0.3023, 0.8519, 0.3023, 0.8522, 0.3005, 0.8519, 0.3005, 0.8519, 0.2946, 0.8578, 0.2946, 0.8578, 0.2946, 0.8549, 0.2948, 0.8549, 0.2948, 0.8549, 0.2946, 0.8549, 0.2965, 0.8519, 0.2965, 0.8522, 0.2965, 0.8522, 0.2965, 0.8519, 0.2983, 0.8519, 0.2983, 0.8519, 0.3204, 0.8581, 0.3204, 0.8581, 0.3202, 0.8551, 0.3204, 0.8551, 0.3204, 0.8551, 0.3202, 0.8551, 0.3186, 0.8524, 0.3186, 0.8521, 0.3186, 0.8521, 0.3186, 0.8524, 0.3168, 0.8521, 0.3168, 0.8521, 0.3114, 0.8581, 0.3114, 0.8581, 0.3114, 0.8551, 0.3115, 0.8551, 0.3115, 0.8551, 0.3114, 0.8551, 0.3132, 0.8521, 0.3132, 0.8524, 0.3132, 0.8524, 0.3132, 0.8521, 0.315, 0.8521, 0.315, 0.8521, 0.32, 0.8235, 0.32, 0.8235, 0.3199, 0.8205, 0.32, 0.8205, 0.32, 0.8205, 0.3199, 0.8205, 0.3182, 0.8177, 0.3182, 0.8174, 0.3182, 0.8174, 0.3182, 0.8177, 0.3164, 0.8174, 0.3164, 0.8174, 0.3117, 0.8235, 0.3117, 0.8235, 0.3117, 0.8205, 0.3119, 0.8205, 0.3119, 0.8205, 0.3117, 0.8205, 0.3135, 0.8174, 0.3135, 0.8177, 0.3135, 0.8177, 0.3135, 0.8174, 0.3153, 0.8174, 0.3153, 0.8174, 0.3038, 0.8232, 0.3038, 0.8232, 0.3036, 0.8202, 0.3038, 0.8202, 0.3038, 0.8202, 0.3036, 0.8202, 0.302, 0.8174, 0.302, 0.8172, 0.302, 0.8172, 0.302, 0.8174, 0.3002, 0.8172, 0.3002, 0.8172, 0.2949, 0.8232, 0.2949, 0.8232, 0.2949, 0.8202, 0.2951, 0.8202, 0.2951, 0.8202, 0.2949, 0.8202, 0.2967, 0.8172, 0.2967, 0.8174, 0.2967, 0.8174, 0.2967, 0.8172, 0.2985, 0.8172, 0.2985, 0.8172, 0.3164, 0.8443, 0.3164, 0.8443, 0.3182, 0.844, 0.3182, 0.8443, 0.3182, 0.8443, 0.3182, 0.844, 0.3199, 0.8412, 0.32, 0.8412, 0.32, 0.8412, 0.3199, 0.8412, 0.32, 0.8382, 0.32, 0.8382, 0.2946, 0.8739, 0.2946, 0.8739, 0.2948, 0.8769, 0.2946, 0.8769, 0.2946, 0.8769, 0.2948, 0.8769, 0.2965, 0.8796, 0.2965, 0.8798, 0.2965, 0.8798, 0.2965, 0.8796, 0.2983, 0.8798, 0.2983, 0.8798, 0.3041, 0.8739, 0.3041, 0.8739, 0.3041, 0.8769, 0.3039, 0.8769, 0.3039, 0.8769, 0.3041, 0.8769, 0.3023, 0.8798, 0.3023, 0.8796, 0.3023, 0.8796, 0.3023, 0.8798, 0.3005, 0.8798, 0.3005, 0.8798, 0.2985, 0.8445, 0.2985, 0.8445, 0.2967, 0.8445, 0.2967, 0.8443, 0.2967, 0.8443, 0.2967, 0.8445, 0.2949, 0.8415, 0.2951, 0.8415, 0.2951, 0.8415, 0.2949, 0.8415, 0.2949, 0.8385, 0.2949, 0.8385, 0.3168, 0.8796, 0.3168, 0.8796, 0.3186, 0.8794, 0.3186, 0.8796, 0.3186, 0.8796, 0.3186, 0.8794, 0.3202, 0.8767, 0.3204, 0.8767, 0.3204, 0.8767, 0.3202, 0.8767, 0.3204, 0.8737, 0.3204, 0.8737, 0.3153, 0.8443, 0.3153, 0.8443, 0.3135, 0.8443, 0.3135, 0.844, 0.3135, 0.844, 0.3135, 0.8443, 0.3117, 0.8412, 0.3119, 0.8412, 0.3119, 0.8412, 0.3117, 0.8412, 0.3117, 0.8382, 0.3117, 0.8382, 0.3002, 0.8445, 0.3002, 0.8445, 0.302, 0.8443, 0.302, 0.8445, 0.302, 0.8445, 0.302, 0.8443, 0.3036, 0.8415, 0.3038, 0.8415, 0.3038, 0.8415, 0.3036, 0.8415, 0.3038, 0.8385, 0.3038, 0.8385, 0.3114, 0.8737, 0.3114, 0.8737, 0.3115, 0.8767, 0.3114, 0.8767, 0.3114, 0.8767, 0.3115, 0.8767, 0.3132, 0.8794, 0.3132, 0.8796, 0.3132, 0.8796, 0.3132, 0.8794, 0.315, 0.8796, 0.315, 0.8796, 0.1938, 0.8192, 0.1886, 0.8206, 0.1869, 0.8206, 0.1817, 0.8192, 0.1792, 0.8167, 0.1963, 0.8167, 0.1466, 0.1978, 0.1439, 0.1979, 0.1441, 0.1953, 0.1467, 0.1952, 0.1439, 0.1979, 0.1412, 0.198, 0.1412, 0.1953, 0.1441, 0.1953, 0.2319, 0.1013, 0.2319, 0.1041, 0.2294, 0.1041, 0.2293, 0.1014, 0.2319, 0.1041, 0.2319, 0.1099, 0.2294, 0.11, 0.2294, 0.1041, 0.2319, 0.1127, 0.2293, 0.1127, 0.2294, 0.11, 0.2319, 0.1099, 0.2293, 0.1127, 0.2265, 0.1126, 0.2265, 0.1099, 0.2294, 0.11, 0.1441, 0.1953, 0.1412, 0.1953, 0.1441, 0.1924, 0.2319, 0.02739, 0.2293, 0.0273, 0.2294, 0.02463, 0.2319, 0.02459, 0.2293, 0.0273, 0.2265, 0.02719, 0.2265, 0.02458, 0.2294, 0.02463, 0.1466, 0.2723, 0.1467, 0.275, 0.1441, 0.2749, 0.1439, 0.2723, 0.1467, 0.275, 0.1468, 0.2778, 0.1441, 0.2778, 0.1441, 0.2749, 0.2319, 0.3574, 0.2319, 0.3602, 0.2294, 0.3602, 0.2293, 0.3575, 0.2319, 0.3602, 0.2319, 0.3631, 0.2294, 0.3631, 0.2294, 0.3602, 0.2294, 0.02463, 0.2265, 0.02458, 0.2294, 0.02169, 0.2211, 0.1978, 0.221, 0.1952, 0.2236, 0.1952, 0.2238, 0.1978, 0.221, 0.1952, 0.2209, 0.1924, 0.2236, 0.1924, 0.2236, 0.1952, 0.2319, 0.1867, 0.2319, 0.1895, 0.2294, 0.1895, 0.2293, 0.1868, 0.2319, 0.1895, 0.2319, 0.1952, 0.2294, 0.1952, 0.2294, 0.1895, 0.2319, 0.1978, 0.2293, 0.1978, 0.2294, 0.1952, 0.2319, 0.1952, 0.2293, 0.1978, 0.2238, 0.1978, 0.2236, 0.1952, 0.2294, 0.1952, 0.2236, 0.1952, 0.2236, 0.1924, 0.2265, 0.1952, 0.2319, 0.2835, 0.2292, 0.2834, 0.2293, 0.2807, 0.2319, 0.2807, 0.2292, 0.2834, 0.2265, 0.2833, 0.2265, 0.2806, 0.2293, 0.2807, 0.2211, 0.2723, 0.2239, 0.2723, 0.2237, 0.2749, 0.221, 0.275, 0.2239, 0.2723, 0.2292, 0.2723, 0.2293, 0.2749, 0.2237, 0.2749, 0.2319, 0.2723, 0.2319, 0.275, 0.2293, 0.2749, 0.2292, 0.2723, 0.2319, 0.275, 0.2319, 0.2807, 0.2293, 0.2807, 0.2293, 0.2749, 0.2293, 0.2807, 0.2265, 0.2806, 0.2293, 0.2778, 0.1466, 0.2445, 0.1466, 0.2723, 0.1439, 0.2723, 0.1439, 0.2445, 0.1439, 0.2445, 0.1439, 0.2723, 0.1412, 0.2721, 0.1412, 0.2445, 0.2292, 0.05498, 0.2293, 0.0273, 0.2319, 0.02739, 0.2319, 0.05498, 0.2211, 0.1978, 0.1466, 0.1978, 0.1467, 0.1952, 0.221, 0.1952, 0.221, 0.1952, 0.1467, 0.1952, 0.1468, 0.1924, 0.2209, 0.1924, 0.2293, 0.1868, 0.2293, 0.1127, 0.2319, 0.1127, 0.2319, 0.1867, 0.255, 0.1978, 0.2319, 0.1978, 0.2319, 0.1952, 0.255, 0.1951, 0.255, 0.1951, 0.2319, 0.1952, 0.2319, 0.1895, 0.255, 0.1895, 0.255, 0.1895, 0.2319, 0.1895, 0.2319, 0.1867, 0.255, 0.1867, 0.02955, 0.1903, 0.02955, 0.1906, 0.02955, 0.1839, 0.02955, 0.1837, 0.02955, 0.1837, 0.02955, 0.1839, 0.02955, 0.1796, 0.02955, 0.1796, 0.02955, 0.8163, 0.02955, 0.8161, 0.02955, 0.8094, 0.02955, 0.8097, 0.255, 0.2835, 0.2319, 0.2835, 0.2319, 0.2807, 0.255, 0.2806, 0.255, 0.2806, 0.2319, 0.2807, 0.2319, 0.275, 0.255, 0.2751, 0.255, 0.2751, 0.2319, 0.275, 0.2319, 0.2723, 0.255, 0.2723, 0.255, 0.1128, 0.2319, 0.1127, 0.2319, 0.1099, 0.255, 0.1099, 0.255, 0.1099, 0.2319, 0.1099, 0.2319, 0.1041, 0.255, 0.1042, 0.255, 0.1042, 0.2319, 0.1041, 0.2319, 0.1013, 0.255, 0.1013, 0.1466, 0.2723, 0.2211, 0.2723, 0.221, 0.275, 0.1467, 0.275, 0.1467, 0.275, 0.221, 0.275, 0.2209, 0.2778, 0.1468, 0.2778, 0.2293, 0.3575, 0.2292, 0.2834, 0.2319, 0.2835, 0.2319, 0.3574, 0.2211, 0.2445, 0.2211, 0.1978, 0.2238, 0.1978, 0.2238, 0.2443, 0.2238, 0.2443, 0.2238, 0.1978, 0.2293, 0.1978, 0.2292, 0.2439, 0.2292, 0.2439, 0.2293, 0.1978, 0.2319, 0.1978, 0.2319, 0.2433, 0.02955, 0.6489, 0.02955, 0.6493, 0.02955, 0.6554, 0.02955, 0.6552, 0.02955, 0.6552, 0.02955, 0.6554, 0.02955, 0.6648, 0.02955, 0.665, 0.02955, 0.665, 0.02955, 0.6648, 0.02955, 0.6708, 0.02955, 0.6711, 0.2803, 0.1984, 0.255, 0.1978, 0.255, 0.1951, 0.2826, 0.1954, 0.2826, 0.1954, 0.255, 0.1951, 0.255, 0.1895, 0.2834, 0.1895, 0.2834, 0.1895, 0.255, 0.1895, 0.255, 0.1867, 0.2834, 0.1867, 0.2319, 0.3574, 0.255, 0.3574, 0.255, 0.3603, 0.2319, 0.3602, 0.2319, 0.3602, 0.255, 0.3603, 0.255, 0.3631, 0.2319, 0.3631, 0.2319, 0.02459, 0.255, 0.02455, 0.255, 0.0274, 0.2319, 0.02739, 0.255, 0.3574, 0.2834, 0.3574, 0.2834, 0.3602, 0.255, 0.3603, 0.255, 0.3603, 0.2834, 0.3602, 0.2834, 0.3631, 0.255, 0.3631, 0.255, 0.02455, 0.2834, 0.02456, 0.2834, 0.02744, 0.255, 0.0274, 0.6114, 0.2419, 0.6114, 0.2583, 0.6114, 0.2583, 0.6114, 0.2419, 0.09138, 0.6132, 0.09138, 0.5734, 0.09138, 0.5734, 0.09138, 0.6132, 0.09138, 0.6246, 0.09138, 0.6177, 0.09138, 0.6177, 0.09138, 0.6246, 0.2834, 0.2835, 0.255, 0.2835, 0.255, 0.2806, 0.2834, 0.2806, 0.2834, 0.2806, 0.255, 0.2806, 0.255, 0.2751, 0.2826, 0.2748, 0.2826, 0.2748, 0.255, 0.2751, 0.255, 0.2723, 0.2803, 0.2718, 0.6114, 0.2583, 0.6114, 0.2684, 0.6114, 0.2684, 0.6114, 0.2583, 0.6114, 0.6522, 0.6114, 0.7314, 0.6114, 0.7314, 0.6114, 0.6522, 0.6114, 0.7314, 0.6114, 0.7416, 0.6114, 0.7416, 0.6114, 0.7314, 0.2834, 0.1128, 0.255, 0.1128, 0.255, 0.1099, 0.2834, 0.1099, 0.2834, 0.1099, 0.255, 0.1099, 0.255, 0.1042, 0.2834, 0.1042, 0.2834, 0.1042, 0.255, 0.1042, 0.255, 0.1013, 0.2834, 0.1013, 0.625, 0.01746, 0.6114, 0.01744, 0.6114, 0.008722, 0.625, 0.008728, 0.625, 0.008728, 0.6114, 0.008722, 0.6114, 0.0, 0.625, 0.0, 0.625, 0.9913, 0.6114, 0.9913, 0.6114, 0.9826, 0.625, 0.9825, 0.6114, 0.7323, 0.625, 0.7323, 0.625, 0.7412, 0.6114, 0.7421, 0.6114, 0.7421, 0.625, 0.7412, 0.625, 0.7587, 0.6114, 0.7577, 0.6114, 0.7577, 0.625, 0.7587, 0.625, 0.7675, 0.6114, 0.7674, 0.6114, 0.4826, 0.625, 0.4825, 0.625, 0.4913, 0.6114, 0.4923, 0.6114, 0.4923, 0.625, 0.4913, 0.625, 0.5088, 0.6114, 0.5079, 0.6114, 0.5079, 0.625, 0.5088, 0.625, 0.5177, 0.6114, 0.5177, 0.625, 0.2675, 0.6114, 0.2674, 0.6114, 0.2577, 0.625, 0.2587, 0.625, 0.2587, 0.6114, 0.2577, 0.6114, 0.2423, 0.625, 0.2413, 0.625, 0.2413, 0.6114, 0.2423, 0.6114, 0.2326, 0.625, 0.2325, 0.2834, 0.1013, 0.2881, 0.1012, 0.2881, 0.1045, 0.2834, 0.1042, 0.2834, 0.1042, 0.2881, 0.1045, 0.2881, 0.1096, 0.2834, 0.1099, 0.2834, 0.1099, 0.2881, 0.1096, 0.2881, 0.1129, 0.2834, 0.1128, 0.2881, 0.1984, 0.2834, 0.1984, 0.2826, 0.1954, 0.2881, 0.1951, 0.2881, 0.1951, 0.2826, 0.1954, 0.2834, 0.1895, 0.2881, 0.1898, 0.2881, 0.1898, 0.2834, 0.1895, 0.2834, 0.1867, 0.2881, 0.1866, 0.2881, 0.2836, 0.2834, 0.2835, 0.2834, 0.2806, 0.2881, 0.2803, 0.2881, 0.2803, 0.2834, 0.2806, 0.2826, 0.2748, 0.2881, 0.2751, 0.2881, 0.2751, 0.2826, 0.2748, 0.2834, 0.2718, 0.2881, 0.2718, 0.2834, 0.3574, 0.2881, 0.3573, 0.2881, 0.3602, 0.2834, 0.3602, 0.2834, 0.3602, 0.2881, 0.3602, 0.2881, 0.3631, 0.2834, 0.3631, 0.2834, 0.02456, 0.2881, 0.0246, 0.2881, 0.0275, 0.2834, 0.02744, 0.02955, 0.8097, 0.06557, 0.8096, 0.06557, 0.815, 0.02955, 0.815, 0.02955, 0.815, 0.06557, 0.815, 0.06557, 0.8204, 0.02955, 0.8204, 0.02955, 0.185, 0.06557, 0.185, 0.06557, 0.1904, 0.02955, 0.1903, 0.06557, 0.5109, 0.02955, 0.5109, 0.02955, 0.5048, 0.06557, 0.5048, 0.06557, 0.5048, 0.02955, 0.5048, 0.02955, 0.4953, 0.06557, 0.4953, 0.06557, 0.4953, 0.02955, 0.4953, 0.02955, 0.4893, 0.06557, 0.4893, 0.06557, 0.6709, 0.02955, 0.6708, 0.02955, 0.6648, 0.06557, 0.6649, 0.06557, 0.6649, 0.02955, 0.6648, 0.02955, 0.6554, 0.06557, 0.6554, 0.06557, 0.6554, 0.02955, 0.6554, 0.02955, 0.6493, 0.06557, 0.6493, 0.06557, 0.3505, 0.02955, 0.3505, 0.02955, 0.3445, 0.06557, 0.3445, 0.06557, 0.3445, 0.02955, 0.3445, 0.02955, 0.3351, 0.06557, 0.3351, 0.06557, 0.3351, 0.02955, 0.3351, 0.02955, 0.3292, 0.06557, 0.3291, 0.02955, 0.4891, 0.02955, 0.4893, 0.02955, 0.4953, 0.02955, 0.4952, 0.02955, 0.4952, 0.02955, 0.4953, 0.02955, 0.5048, 0.02955, 0.505, 0.02955, 0.505, 0.02955, 0.5048, 0.02955, 0.5109, 0.02955, 0.5113, 0.6114, 0.5594, 0.6114, 0.5698, 0.6114, 0.5698, 0.6114, 0.5594, 0.09138, 0.5734, 0.09138, 0.5063, 0.09138, 0.5063, 0.09138, 0.5734, 0.09138, 0.6177, 0.09138, 0.6132, 0.09138, 0.6132, 0.09138, 0.6177, 0.6114, 0.4918, 0.6114, 0.5594, 0.6114, 0.5594, 0.6114, 0.4918, 0.09138, 0.4907, 0.09138, 0.3835, 0.09138, 0.3835, 0.09138, 0.4907, 0.6114, 0.4816, 0.6114, 0.4918, 0.6114, 0.4918, 0.6114, 0.4816, 0.02955, 0.3505, 0.02955, 0.3507, 0.02955, 0.3447, 0.02955, 0.3445, 0.02955, 0.3445, 0.02955, 0.3447, 0.02955, 0.335, 0.02955, 0.3351, 0.02955, 0.3351, 0.02955, 0.335, 0.02955, 0.3289, 0.02955, 0.3292, 0.1466, 0.1978, 0.1466, 0.2445, 0.1439, 0.2445, 0.1439, 0.1979, 0.1439, 0.1979, 0.1439, 0.2445, 0.1412, 0.2445, 0.1412, 0.198, 0.2293, 0.1014, 0.2292, 0.05498, 0.2319, 0.05498, 0.2319, 0.1013, 0.2211, 0.2723, 0.2211, 0.2445, 0.2238, 0.2443, 0.2239, 0.2723, 0.2239, 0.2723, 0.2238, 0.2443, 0.2292, 0.2439, 0.2292, 0.2723, 0.2292, 0.2723, 0.2292, 0.2439, 0.2319, 0.2433, 0.2319, 0.2723, 0.9333, 0.09847, 0.9333, 0.09847, 0.9365, 0.09819, 0.9364, 0.09805, 0.9364, 0.09805, 0.9365, 0.09819, 0.9393, 0.09536, 0.9391, 0.09535, 0.9391, 0.09535, 0.9393, 0.09536, 0.9396, 0.09226, 0.9396, 0.09224, 0.8578, 0.09992, 0.8656, 0.09218, 0.866, 0.09532, 0.8586, 0.1031, 0.8586, 0.1031, 0.866, 0.09532, 0.8687, 0.09805, 0.8609, 0.1054, 0.8609, 0.1054, 0.8687, 0.09805, 0.8718, 0.09847, 0.8641, 0.1062, 0.9396, 0.09224, 0.9473, 0.1, 0.9465, 0.1031, 0.9391, 0.09535, 0.9391, 0.09535, 0.9465, 0.1031, 0.9442, 0.1054, 0.9364, 0.09805, 0.9364, 0.09805, 0.9442, 0.1054, 0.9411, 0.1062, 0.9333, 0.09847, 0.9333, 0.02449, 0.9411, 0.01671, 0.9442, 0.01755, 0.9364, 0.02491, 0.9364, 0.02491, 0.9442, 0.01755, 0.9465, 0.01984, 0.9391, 0.02761, 0.9391, 0.02761, 0.9465, 0.01984, 0.9473, 0.02297, 0.9396, 0.03073, 0.8656, 0.03079, 0.8578, 0.02304, 0.8586, 0.01988, 0.866, 0.02764, 0.866, 0.02764, 0.8586, 0.01988, 0.8609, 0.01756, 0.8687, 0.02491, 0.8687, 0.02491, 0.8609, 0.01756, 0.8641, 0.01671, 0.8718, 0.02449, 0.9396, 0.03073, 0.9396, 0.0307, 0.9393, 0.0276, 0.9391, 0.02761, 0.9391, 0.02761, 0.9393, 0.0276, 0.9365, 0.02477, 0.9364, 0.02491, 0.9364, 0.02491, 0.9365, 0.02477, 0.9333, 0.02449, 0.9333, 0.02449, 0.8656, 0.03076, 0.8656, 0.03079, 0.866, 0.02764, 0.8659, 0.02763, 0.8659, 0.02763, 0.866, 0.02764, 0.8687, 0.02491, 0.8687, 0.02477, 0.8687, 0.02477, 0.8687, 0.02491, 0.8718, 0.02449, 0.8718, 0.02449, 0.8718, 0.09847, 0.8718, 0.09847, 0.8687, 0.09805, 0.8687, 0.09819, 0.8687, 0.09819, 0.8687, 0.09805, 0.866, 0.09532, 0.8659, 0.09534, 0.8659, 0.09534, 0.866, 0.09532, 0.8656, 0.09218, 0.8656, 0.0922, 0.6114, 0.4826, 0.6114, 0.2674, 0.625, 0.2675, 0.625, 0.4825, 0.2608, 0.1809, 0.2777, 0.1809, 0.2834, 0.1867, 0.255, 0.1867, 0.2608, 0.3516, 0.2777, 0.3516, 0.2834, 0.3574, 0.255, 0.3574, 0.2777, 0.2893, 0.2608, 0.2893, 0.255, 0.2835, 0.2834, 0.2835, 0.2777, 0.1186, 0.2608, 0.1185, 0.255, 0.1128, 0.2834, 0.1128, 0.2608, 0.1185, 0.2608, 0.1809, 0.255, 0.1867, 0.255, 0.1128, 0.2608, 0.2893, 0.2608, 0.3516, 0.255, 0.3574, 0.255, 0.2835, 0.2777, 0.3516, 0.2777, 0.2893, 0.2834, 0.2835, 0.2834, 0.3574, 0.2777, 0.1809, 0.2777, 0.1186, 0.2834, 0.1128, 0.2834, 0.1867, 0.09389, 0.7953, 0.1088, 0.7953, 0.1088, 0.8503, 0.09389, 0.8503, 0.09389, 0.8672, 0.1088, 0.8672, 0.1088, 0.9223, 0.09389, 0.9223, 0.09389, 0.8672, 0.1088, 0.8672, 0.1088, 0.8672, 0.09389, 0.8672, 0.1088, 0.8503, 0.09389, 0.8503, 0.09389, 0.8503, 0.1088, 0.8503, 0.1088, 0.7953, 0.1088, 0.8503, 0.1088, 0.8503, 0.1088, 0.7953, 0.09389, 0.9223, 0.09389, 0.8672, 0.09389, 0.8672, 0.09389, 0.9223, 0.09389, 0.7953, 0.1088, 0.7953, 0.1088, 0.7953, 0.09389, 0.7953, 0.1088, 0.9223, 0.09389, 0.9223, 0.09389, 0.9223, 0.1088, 0.9223, 0.5247, 0.9663, 0.5247, 0.7837, 0.5247, 0.7837, 0.5247, 0.9663, 0.4753, 0.7837, 0.4753, 0.9663, 0.4753, 0.9663, 0.4753, 0.7837, 0.5247, 0.7837, 0.4753, 0.7837, 0.4753, 0.7837, 0.5247, 0.7837, 0.4753, 0.9663, 0.5247, 0.9663, 0.5247, 0.9663, 0.4753, 0.9663, 0.5247, 0.4663, 0.5247, 0.2837, 0.5247, 0.2837, 0.5247, 0.4663, 0.4753, 0.2837, 0.4753, 0.4663, 0.4753, 0.4663, 0.4753, 0.2837, 0.5247, 0.2837, 0.4753, 0.2837, 0.4753, 0.2837, 0.5247, 0.2837, 0.2608, 0.1809, 0.2777, 0.1809, 0.2777, 0.1809, 0.2608, 0.1809, 0.06557, 0.6499, 0.06557, 0.6557, 0.06557, 0.6554, 0.06557, 0.6493, 0.6114, 0.7416, 0.6114, 0.7314, 0.6114, 0.7323, 0.6114, 0.7421, 0.06557, 0.6557, 0.06557, 0.6646, 0.06557, 0.6649, 0.06557, 0.6554, 0.6114, 0.7581, 0.6114, 0.7416, 0.6114, 0.7421, 0.6114, 0.7577, 0.06557, 0.6646, 0.06557, 0.6703, 0.06557, 0.6709, 0.06557, 0.6649, 0.6114, 0.7684, 0.6114, 0.7581, 0.6114, 0.7577, 0.6114, 0.7674, 0.6114, 0.01839, 0.6114, 0.006922, 0.6114, 0.006747, 0.6114, 0.01744, 0.06557, 0.1836, 0.06557, 0.1898, 0.06557, 0.1904, 0.06557, 0.1837, 0.6114, 0.006922, 0.6114, -0.0002643, 0.6114, 0.0, 0.6114, 0.006747, 0.06557, 0.1798, 0.06557, 0.1836, 0.06557, 0.1837, 0.06557, 0.1796, 0.6114, 0.9929, 0.6114, 0.9816, 0.6114, 0.9826, 0.6114, 0.9933, 0.06557, 0.8102, 0.06557, 0.8166, 0.06557, 0.8163, 0.06557, 0.8096, 0.6114, 0.4918, 0.6114, 0.4816, 0.6114, 0.4826, 0.6114, 0.4923, 0.6114, 0.5594, 0.6114, 0.4918, 0.6114, 0.4923, 0.6114, 0.5079, 0.6114, 0.5698, 0.6114, 0.5594, 0.6114, 0.5079, 0.6114, 0.5177, 0.6114, 0.2684, 0.6114, 0.2583, 0.6114, 0.2577, 0.6114, 0.2674, 0.6114, 0.2583, 0.6114, 0.2419, 0.6114, 0.2423, 0.6114, 0.2577, 0.6114, 0.2419, 0.6114, 0.2316, 0.6114, 0.2326, 0.6114, 0.2423, 0.06557, 0.5045, 0.06557, 0.5103, 0.06557, 0.5109, 0.06557, 0.5048, 0.06557, 0.4955, 0.06557, 0.5045, 0.06557, 0.5048, 0.06557, 0.4953, 0.06557, 0.4899, 0.06557, 0.4955, 0.06557, 0.4953, 0.06557, 0.4893, 0.06557, 0.3442, 0.06557, 0.3499, 0.06557, 0.3505, 0.06557, 0.3445, 0.06557, 0.3353, 0.06557, 0.3442, 0.06557, 0.3445, 0.06557, 0.3351, 0.06557, 0.3297, 0.06557, 0.3353, 0.06557, 0.3351, 0.06557, 0.3291, 0.6114, 0.4816, 0.6114, 0.2684, 0.6114, 0.2674, 0.6114, 0.4826, 0.6114, 0.6522, 0.6114, 0.5698, 0.6114, 0.5177, 0.6114, 0.6525, 0.06557, 0.3499, 0.06557, 0.4899, 0.06557, 0.4893, 0.06557, 0.3505, 0.06557, 0.5103, 0.06557, 0.5979, 0.06557, 0.5977, 0.06557, 0.5109, 0.6114, 0.7314, 0.6114, 0.6522, 0.6114, 0.6525, 0.6114, 0.7323, 0.06557, 0.5979, 0.06557, 0.6499, 0.06557, 0.6493, 0.06557, 0.5977, 0.6114, 0.9816, 0.6114, 0.7684, 0.6114, 0.7674, 0.6114, 0.9826, 0.06557, 0.6703, 0.06557, 0.8102, 0.06557, 0.8096, 0.06557, 0.6709, 0.6114, 0.2316, 0.6114, 0.09779, 0.6114, 0.0975, 0.6114, 0.2326, 0.06557, 0.2419, 0.06557, 0.3297, 0.06557, 0.3291, 0.06557, 0.2421, 0.6114, 0.09779, 0.6114, 0.01839, 0.6114, 0.01744, 0.6114, 0.0975, 0.06557, 0.1898, 0.06557, 0.2419, 0.06557, 0.2421, 0.06557, 0.1904, 0.09138, 0.5076, 0.09138, 0.5731, 0.09138, 0.5734, 0.09138, 0.5063, 0.09138, 0.3847, 0.09138, 0.4894, 0.09138, 0.4907, 0.09138, 0.3835, 0.09138, 0.6302, 0.09138, 0.7348, 0.09138, 0.7361, 0.09138, 0.6289, 0.09138, 0.5731, 0.09138, 0.612, 0.09138, 0.6132, 0.09138, 0.5734, 0.09138, 0.301, 0.09138, 0.3667, 0.09138, 0.368, 0.09138, 0.3007, 0.09138, 0.262, 0.09138, 0.301, 0.09138, 0.3007, 0.09138, 0.2607, 0.09138, 0.6132, 0.09138, 0.612, 0.09138, 0.617, 0.09138, 0.6177, 0.09138, 0.6177, 0.09138, 0.617, 0.09138, 0.6251, 0.09138, 0.6246, 0.09138, 0.6246, 0.09138, 0.6251, 0.09138, 0.6302, 0.09138, 0.6289, 0.09138, 0.262, 0.09138, 0.2607, 0.09138, 0.256, 0.09138, 0.2564, 0.09138, 0.2564, 0.09138, 0.256, 0.09138, 0.2531, 0.09138, 0.2529, 0.09138, 0.7404, 0.09138, 0.741, 0.09138, 0.7361, 0.09138, 0.7348, 0.09138, 0.5076, 0.09138, 0.5063, 0.09138, 0.5018, 0.09138, 0.5025, 0.09138, 0.5025, 0.09138, 0.5018, 0.09138, 0.495, 0.09138, 0.4944, 0.09138, 0.4944, 0.09138, 0.495, 0.09138, 0.4907, 0.09138, 0.4894, 0.09138, 0.368, 0.09138, 0.3667, 0.09138, 0.3717, 0.09138, 0.3723, 0.09138, 0.3723, 0.09138, 0.3717, 0.09138, 0.3798, 0.09138, 0.379, 0.09138, 0.379, 0.09138, 0.3798, 0.09138, 0.3847, 0.09138, 0.3835, 0.6114, 0.7581, 0.6114, 0.7684, 0.6114, 0.7684, 0.6114, 0.7581, 0.6114, 0.09779, 0.6114, 0.2316, 0.6114, 0.2316, 0.6114, 0.09779, 0.09138, 0.5018, 0.09138, 0.495, 0.09138, 0.495, 0.09138, 0.5018, 0.6114, 0.006922, 0.6114, 0.01839, 0.6114, 0.01839, 0.6114, 0.006922, 0.09138, 0.368, 0.09138, 0.3007, 0.09138, 0.3007, 0.09138, 0.368, 0.09138, 0.495, 0.09138, 0.4907, 0.09138, 0.4907, 0.09138, 0.495, 0.09138, 0.2607, 0.09138, 0.256, 0.09138, 0.256, 0.09138, 0.2607, 0.6114, 0.01839, 0.6114, 0.09779, 0.6114, 0.09779, 0.6114, 0.01839, 0.09138, 0.3835, 0.09138, 0.379, 0.09138, 0.379, 0.09138, 0.3835, 0.6114, -0.0002643, 0.6114, 0.006922, 0.6114, 0.006922, 0.6114, -0.0002643, 0.09138, 0.3007, 0.09138, 0.2607, 0.09138, 0.2607, 0.09138, 0.3007, 0.09138, 0.379, 0.09138, 0.3723, 0.09138, 0.3723, 0.09138, 0.379, 0.09138, 0.256, 0.09138, 0.2531, 0.09138, 0.2531, 0.09138, 0.256, 0.09138, 0.3723, 0.09138, 0.368, 0.09138, 0.368, 0.09138, 0.3723, 0.6114, 0.9816, 0.6114, 0.9929, 0.6114, 0.9929, 0.6114, 0.9816, 0.6114, 0.2684, 0.6114, 0.4816, 0.6114, 0.4816, 0.6114, 0.2684, 0.09138, 0.741, 0.09138, 0.7361, 0.09138, 0.7361, 0.09138, 0.741, 0.6114, 0.5698, 0.6114, 0.6522, 0.6114, 0.6522, 0.6114, 0.5698])
me_cube_001.materials.append(mat_material_002)
me_cube_001.materials.append(None)
me_cube_001.use_remesh_fix_poles = True
me_cube_001.use_remesh_preserve_attributes = False
me_cube_001.use_mirror_vertex_groups = False
me_cube_001.use_paint_bone_selection = False
me_cube_001.use_paint_mask = True
me_cube_001.update()

# ---- objects
ob_light = bpy.data.objects.new('Light', light_light)
ob_camera = bpy.data.objects.new('Camera', cam_camera)
ob_cube_001 = bpy.data.objects.new('Cube.001', me_cube_001)

# ---- transforms, parenting, visibility, modifiers, constraints
ob_light.location = (4.076, 5.65, 1.997)
ob_light.rotation_euler = (0.6503, 0.05522, 1.866)
ob_light.lock_rotations_4d = False
ob_light.empty_display_type = 'ARROWS'
ob_light.color = (0.0, 0.0, 0.0, 0.0)
ob_light.lineart.crease_threshold = 0.0
ob_camera.location = (8.412, 3.533, 1.645)
ob_camera.rotation_euler = (1.495, 0.002116, 1.962)
ob_camera.lock_rotations_4d = False
ob_camera.empty_display_type = 'ARROWS'
ob_camera.color = (0.0, 0.0, 0.0, 0.0)
ob_camera.display_type = 'WIRE'
ob_camera.lineart.crease_threshold = 0.0
ob_cube_001.location = (0.0, 0.0, 1.443)
ob_cube_001.scale = (0.4826, 0.7157, 0.3408)
ob_cube_001.lineart.crease_threshold = 0.0
_m = ob_cube_001.modifiers.new('Auto Smooth', 'NODES')
_m.node_group = ng_auto_smooth
_gi = [s.identifier for s in ng_auto_smooth.interface.items_tree if s.item_type == 'SOCKET' and s.in_out == 'INPUT']
_m[_gi[1]] = 0.7854  # Angle

# ---- collection membership
col_collection.objects.link(ob_light)
col_collection.objects.link(ob_camera)
col_collection.objects.link(ob_cube_001)

# ---- scene / render settings (as saved in the file)
scene.camera = ob_camera
scene.frame_start = 1; scene.frame_end = 250; scene.frame_set(1)
scene.render.engine = 'BLENDER_EEVEE_NEXT'
scene.render.resolution_x = 1080
scene.render.film_transparent = True
scene.cycles.use_denoising = False
scene.cycles.samples = 128
scene.cycles.sampling_pattern = 'TABULATED_SOBOL'
scene.cycles.use_adaptive_sampling = False
scene.cycles.use_light_tree = False
scene.view_settings.view_transform = 'Filmic'
bpy.context.view_layer.update()
